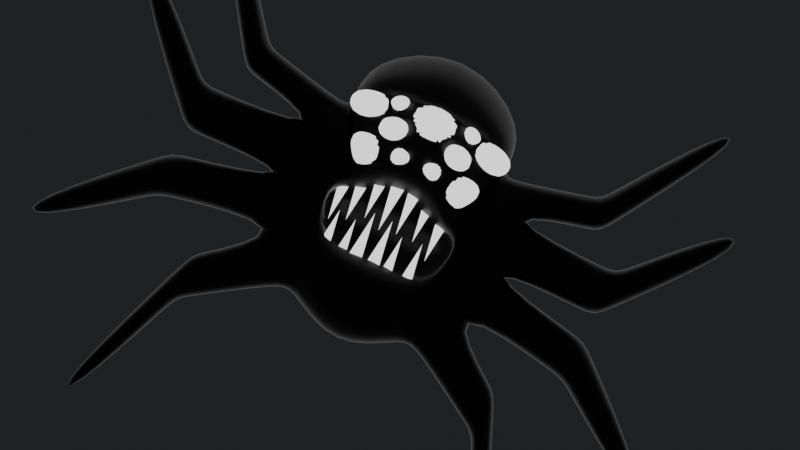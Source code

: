 # Source: spider.blend  (saved by Blender 2.91.10; exported with 4.5.12 LTS)
import bpy
from mathutils import Matrix  # noqa: F401  (used for matrix-valued properties, if any)

bpy.ops.wm.read_factory_settings(use_empty=True)
scene = bpy.context.scene
scene.name = 'Scene'

# ---- collections
col_collection = bpy.data.collections.new('Collection'); scene.collection.children.link(col_collection)

# ---- materials (node trees are filled in below, after node groups)
mat_material = bpy.data.materials.new('Material')
mat_material.alpha_threshold = 0.0
mat_material.use_transparent_shadow = False
mat_material.line_color = (0.0, 0.0, 0.0, 1.0)
mat_eye = bpy.data.materials.new('eye')
mat_eye.use_transparent_shadow = False

# ---- material node trees
mat_material.use_nodes = True; mat_material.node_tree.nodes.clear()
_N = mat_material.node_tree.nodes; _L = mat_material.node_tree.links
n0 = _N.new('ShaderNodeOutputMaterial'); n0.name = 'Material Output'; n0.location = (300, 300)
n1 = _N.new('ShaderNodeBsdfPrincipled'); n1.name = 'Principled BSDF'; n1.location = (10, 300)
n1.distribution = 'GGX'
n1.subsurface_method = 'BURLEY'
n1.inputs[0].default_value = (0.0, 0.0, 0.0, 1.0)
n1.inputs[2].default_value = 0.4
n1.inputs[3].default_value = 1.45
n1.inputs[27].default_value = (0.0, 0.0, 0.0, 1.0)
n1.inputs[28].default_value = 1.0
_L.new(n1.outputs[0], n0.inputs[0])
n0.is_active_output = True
mat_eye.use_nodes = True; mat_eye.node_tree.nodes.clear()
_N = mat_eye.node_tree.nodes; _L = mat_eye.node_tree.links
n0 = _N.new('ShaderNodeOutputMaterial'); n0.name = 'Material Output'; n0.location = (300, 300)
n1 = _N.new('ShaderNodeEmission'); n1.name = 'Emission'; n1.location = (10, 300)
_L.new(n1.outputs[0], n0.inputs[0])
n0.is_active_output = True

# ---- world
world_world = bpy.data.worlds.new('World'); scene.world = world_world
world_world.use_nodes = True; world_world.node_tree.nodes.clear()
_N = world_world.node_tree.nodes; _L = world_world.node_tree.links
n0 = _N.new('ShaderNodeOutputWorld'); n0.name = 'World Output'; n0.location = (300, 300)
n1 = _N.new('ShaderNodeBackground'); n1.name = 'Background'; n1.location = (10, 300)
n1.inputs[0].default_value = (0.01298, 0.01444, 0.016, 1.0)
_L.new(n1.outputs[0], n0.inputs[0])
n0.is_active_output = True
world_world.color = (0.05088, 0.05088, 0.05088)
world_world.use_sun_shadow = False
world_world.sun_shadow_jitter_overblur = 0.0

# ---- cameras
cam_camera = bpy.data.cameras.new('Camera')
cam_camera.clip_end = 100.0
cam_camera.lens = 78.0
cam_camera.ortho_scale = 7.314

# ---- lights
light_area = bpy.data.lights.new('Area', 'AREA')
light_area.transmission_factor = 0.0
light_area.energy = 785.4
light_area.shadow_soft_size = 1.0
light_area.shadow_maximum_resolution = 0.006
light_area.use_absolute_resolution = True
light_area.size = 1.0
light_area.size_y = 1.0

# ---- meshes
me_cube = bpy.data.meshes.new('Cube')
me_cube.from_pydata([(1.0, 0.5412, 0.7041), (0.7, 0.3241, -0.7986), (1.0, -0.5412, 0.7041), (0.7, -0.3241, -0.7986), (1.0, 0.1804, 0.9558), (1.0, -0.1804, 0.9558), (0.7, -0.2621, -1.05), (0.7, 0.2621, -1.05), (0.475, 0.4681, -0.07667), (0.85, -0.4681, 0.1111), (0.85, 0.2621, 0.2429), (0.85, -0.2621, 0.2429), (0.8318, 0.3553, -0.1385), (0.8318, -0.3553, -0.1385), (0.8318, 0.2621, -0.1829), (0.8318, -0.2621, -0.1829), (0.925, 0.5046, 0.4076), (0.925, -0.5046, 0.4076), (0.925, 0.2621, 0.5335), (0.925, -0.2621, 0.5335), (0.628, 0.3397, -0.552), (0.7659, -0.3397, -0.4686), (0.7659, 0.2621, -0.564), (0.7659, -0.2621, -0.564), (0.8431, -0.2621, -1.062), (0.8431, 0.2621, -1.062), (0.909, 0.2621, -0.5752), (0.909, -0.2621, -0.5752), (1.068, 0.2621, 0.5223), (0.9932, 0.2621, 0.2317), (1.068, -0.2621, 0.5223), (0.9932, -0.2621, 0.2317), (0.9749, 0.2621, -0.1941), (0.9749, -0.2621, -0.1941), (2.056, 0.2621, 0.6949), (2.213, 0.2621, 0.4219), (2.056, -0.2621, 0.6949), (2.213, -0.2621, 0.4219), (3.106, 0.1463, 1.706), (3.291, 0.1463, 1.609), (3.106, -0.1463, 1.706), (3.291, -0.1463, 1.609), (2.213, 0.2621, 0.4219), (2.213, -0.2621, 0.4219), (2.056, 0.2621, 0.6949), (2.056, -0.2621, 0.6949), (2.561, 0.2621, 0.1971), (2.561, -0.2621, 0.1971), (2.542, 0.2621, -0.2288), (2.542, -0.2621, -0.2288), (3.689, 0.1412, 0.9995), (3.689, -0.1412, 0.9995), (3.798, 0.1412, 0.7838), (3.798, -0.1412, 0.7838), (2.542, 0.2621, -0.2288), (2.542, -0.2621, -0.2288), (2.561, 0.2621, 0.1971), (2.561, -0.2621, 0.1971), (2.574, 0.2621, -0.4209), (2.574, -0.2621, -0.4209), (2.508, 0.2621, -0.802), (2.508, -0.2621, -0.802), (3.879, 0.1464, -1.276), (3.879, -0.1464, -1.276), (3.842, 0.1464, -1.489), (3.842, -0.1464, -1.489), (2.508, 0.2621, -0.802), (2.508, -0.2621, -0.802), (2.574, 0.2621, -0.4209), (2.574, -0.2621, -0.4209), (1.832, -0.2164, -1.509), (1.832, 0.2164, -1.509), (1.887, 0.2164, -1.108), (1.887, -0.2164, -1.108), (2.536, -0.08489, -2.667), (2.536, 0.08489, -2.667), (2.681, 0.08489, -2.548), (2.681, -0.08489, -2.548), (1.887, -0.2164, -1.108), (1.887, 0.2164, -1.108), (1.832, 0.2164, -1.509), (1.832, -0.2164, -1.509), (-1.0, 0.5412, 0.7041), (-0.7, 0.3241, -0.7986), (-1.0, -0.5412, 0.7041), (-0.7, -0.3241, -0.7986), (0.0, 0.5989, -1.0), (0.0, -1.0, 1.0), (0.0, -0.5989, -1.0), (0.0, 1.0, 1.0), (-1.0, 0.1804, 0.9558), (-1.0, -0.1804, 0.9558), (-0.7, -0.2621, -1.05), (-0.7, 0.2621, -1.05), (0.0, 0.1996, -1.358), (0.0, -0.1996, -1.358), (0.0, 0.3333, 1.358), (0.0, -0.3333, 1.358), (-0.475, 0.4681, -0.07667), (-0.85, -0.4681, 0.1111), (0.0, 0.865, 0.1584), (0.0, -0.865, 0.1584), (-0.85, 0.2621, 0.2429), (-0.85, -0.2621, 0.2429), (-0.8318, 0.3553, -0.1385), (-0.8318, -0.3553, -0.1385), (0.0, -0.6565, -0.1215), (-0.8318, 0.2621, -0.1829), (-0.8318, -0.2621, -0.1829), (-0.925, 0.5046, 0.4076), (-0.925, -0.5046, 0.4076), (0.0, -0.9325, 0.5792), (-0.925, 0.2621, 0.5335), (-0.925, -0.2621, 0.5335), (-0.628, 0.3397, -0.552), (-0.7659, -0.3397, -0.4686), (0.0, 0.6277, -0.5607), (0.0, -0.6277, -0.5607), (-0.7659, 0.2621, -0.564), (-0.7659, -0.2621, -0.564), (-0.8431, -0.2621, -1.062), (-0.8431, 0.2621, -1.062), (-0.909, 0.2621, -0.5752), (-0.909, -0.2621, -0.5752), (-1.068, 0.2621, 0.5223), (-0.9932, 0.2621, 0.2317), (-1.068, -0.2621, 0.5223), (-0.9932, -0.2621, 0.2317), (-0.9749, 0.2621, -0.1941), (-0.9749, -0.2621, -0.1941), (-2.056, 0.2621, 0.6949), (-2.213, 0.2621, 0.4219), (-2.056, -0.2621, 0.6949), (-2.213, -0.2621, 0.4219), (-3.106, 0.1463, 1.706), (-3.291, 0.1463, 1.609), (-3.106, -0.1463, 1.706), (-3.291, -0.1463, 1.609), (-2.213, 0.2621, 0.4219), (-2.213, -0.2621, 0.4219), (-2.056, 0.2621, 0.6949), (-2.056, -0.2621, 0.6949), (-2.561, 0.2621, 0.1971), (-2.561, -0.2621, 0.1971), (-2.542, 0.2621, -0.2288), (-2.542, -0.2621, -0.2288), (-3.689, 0.1412, 0.9995), (-3.689, -0.1412, 0.9995), (-3.798, 0.1412, 0.7838), (-3.798, -0.1412, 0.7838), (-2.542, 0.2621, -0.2288), (-2.542, -0.2621, -0.2288), (-2.561, 0.2621, 0.1971), (-2.561, -0.2621, 0.1971), (-2.574, 0.2621, -0.4209), (-2.574, -0.2621, -0.4209), (-2.508, 0.2621, -0.802), (-2.508, -0.2621, -0.802), (-3.879, 0.1464, -1.276), (-3.879, -0.1464, -1.276), (-3.842, 0.1464, -1.489), (-3.842, -0.1464, -1.489), (-2.508, 0.2621, -0.802), (-2.508, -0.2621, -0.802), (-2.574, 0.2621, -0.4209), (-2.574, -0.2621, -0.4209), (-1.832, -0.2164, -1.509), (-1.832, 0.2164, -1.509), (-1.887, 0.2164, -1.108), (-1.887, -0.2164, -1.108), (-2.536, -0.08489, -2.667), (-2.536, 0.08489, -2.667), (-2.681, 0.08489, -2.548), (-2.681, -0.08489, -2.548), (-1.887, -0.2164, -1.108), (-1.887, 0.2164, -1.108), (-1.832, 0.2164, -1.509), (-1.832, -0.2164, -1.509), (0.0, 0.03481, 0.04386), (0.475, -0.362, -0.157), (0.8318, -0.4749, -0.149), (0.0, -0.1737, -0.1379), (0.628, -0.4905, -0.4657), (0.0, -0.2025, -0.4232), (-0.475, -0.362, -0.157), (-0.8318, -0.4749, -0.149), (-0.628, -0.4905, -0.4657), (-0.06279, 0.9034, 0.5676), (-0.2213, 0.8301, 0.5382), (-0.5075, 0.6977, 0.4851), (-0.9728, 0.5279, 0.5966), (-0.9494, 0.5165, 0.5042), (0.0, 0.9303, 0.5657), (0.9728, 0.5279, 0.5966), (0.9494, 0.5165, 0.5042), (-0.7885, 0.4936, 0.2608), (-0.6534, 0.4826, 0.1153), (0.06312, 0.9033, 0.5675), (0.2213, 0.8301, 0.5382), (0.5075, 0.6977, 0.4851), (0.0, 0.9614, 0.7595), (0.7885, 0.4936, 0.2608), (0.6534, 0.4826, 0.1153), (-0.1655, 0.8696, 0.6118), (-0.1169, 0.8829, 0.5771), (-0.04409, 0.9422, 0.7529), (-0.1208, 0.9046, 0.7152), (-0.1655, 0.8779, 0.6636), (-0.3079, 0.8221, 0.6804), (-0.3345, 0.8062, 0.6496), (-0.3803, 0.7837, 0.6271), (-0.4305, 0.7614, 0.6214), (-0.4769, 0.7438, 0.6296), (-0.5057, 0.7359, 0.6505), (-0.5057, 0.7409, 0.6814), (-0.479, 0.7568, 0.7122), (-0.4332, 0.7792, 0.7347), (-0.3803, 0.8023, 0.7427), (-0.3345, 0.8197, 0.734), (-0.3079, 0.827, 0.7113), (-0.5539, 0.6971, 0.5672), (-0.599, 0.6652, 0.5106), (-0.6896, 0.6179, 0.4704), (-0.802, 0.5678, 0.4578), (-0.906, 0.5284, 0.4762), (-0.9424, 0.5495, 0.6348), (-0.8519, 0.5967, 0.6749), (-0.7357, 0.6477, 0.6907), (-0.633, 0.6869, 0.6713), (-0.5673, 0.7048, 0.6252), (-0.4738, 0.7216, 0.5275), (-0.4062, 0.7569, 0.5575), (-0.3223, 0.7943, 0.5669), (-0.2446, 0.8238, 0.5532), (-0.6533, 0.4487, 0.1328), (-0.695, 0.4276, 0.1904), (-0.7682, 0.4706, 0.2499), (0.04148, 0.9117, 0.5616), (0.4658, 0.6498, 0.226), (0.4764, 0.6059, 0.1608), (0.5273, 0.5515, 0.1153), (0.6054, 0.5012, 0.1023), (0.7804, 0.5269, 0.3104), (0.729, 0.5811, 0.3557), (0.6317, 0.6248, 0.3653), (0.5475, 0.6576, 0.3424), (0.4984, 0.671, 0.2937), (0.1987, 0.8279, 0.4633), (0.2404, 0.8019, 0.4137), (0.3118, 0.7656, 0.3802), (0.3944, 0.7286, 0.372), (0.4659, 0.7007, 0.3914), (0.5075, 0.6894, 0.4328), (0.1987, 0.8363, 0.5157), (0.06288, 0.858, 0.2846), (0.08773, 0.8425, 0.255), (0.1304, 0.8208, 0.235), (0.1797, 0.7987, 0.2301), (0.2223, 0.7821, 0.2417), (0.2472, 0.7753, 0.2664), (0.2472, 0.7803, 0.2977), (0.2223, 0.7958, 0.3273), (0.1797, 0.8175, 0.3473), (0.1304, 0.8396, 0.3522), (0.08773, 0.8562, 0.3406), (0.06288, 0.863, 0.3159), (-0.04107, 0.9119, 0.5617), (-0.4658, 0.6498, 0.226), (-0.4764, 0.6059, 0.1608), (-0.5273, 0.5515, 0.1153), (-0.6054, 0.5012, 0.1023), (-0.7804, 0.5269, 0.3104), (-0.729, 0.5811, 0.3557), (-0.6317, 0.6248, 0.3653), (-0.5475, 0.6576, 0.3424), (-0.4984, 0.671, 0.2937), (-0.1987, 0.8279, 0.4633), (-0.2404, 0.8019, 0.4137), (-0.3118, 0.7656, 0.3802), (-0.3944, 0.7286, 0.372), (-0.4659, 0.7007, 0.3914), (-0.5075, 0.6894, 0.4328), (-0.1987, 0.8363, 0.5157), (-0.06288, 0.858, 0.2846), (-0.08773, 0.8425, 0.255), (-0.1304, 0.8208, 0.235), (-0.1797, 0.7987, 0.2301), (-0.2223, 0.7821, 0.2417), (-0.2472, 0.7753, 0.2664), (-0.2472, 0.7803, 0.2977), (-0.2223, 0.7958, 0.3273), (-0.1797, 0.8175, 0.3473), (-0.1304, 0.8396, 0.3522), (-0.08773, 0.8562, 0.3406), (-0.06288, 0.863, 0.3159), (-0.9475, 0.4484, 0.5435), (-0.9626, 0.4601, 0.6), (0.6533, 0.4487, 0.1328), (0.695, 0.4276, 0.1904), (0.7682, 0.4706, 0.2499), (0.1173, 0.8827, 0.5771), (0.1659, 0.8695, 0.6118), (0.1659, 0.8778, 0.6636), (0.1213, 0.9044, 0.7151), (0.04452, 0.942, 0.7528), (0.3079, 0.8221, 0.6804), (0.3345, 0.8062, 0.6496), (0.3803, 0.7837, 0.6271), (0.4305, 0.7614, 0.6214), (0.4769, 0.7438, 0.6296), (0.5057, 0.7359, 0.6505), (0.5057, 0.7409, 0.6814), (0.479, 0.7568, 0.7122), (0.4332, 0.7792, 0.7347), (0.3803, 0.8023, 0.7427), (0.3345, 0.8197, 0.734), (0.3079, 0.827, 0.7113), (0.5539, 0.6971, 0.5672), (0.599, 0.6652, 0.5106), (0.6896, 0.6179, 0.4704), (0.802, 0.5678, 0.4578), (0.906, 0.5284, 0.4762), (0.9424, 0.5495, 0.6348), (0.8519, 0.5967, 0.6749), (0.7357, 0.6477, 0.6907), (0.633, 0.6869, 0.6713), (0.5673, 0.7048, 0.6252), (0.4738, 0.7216, 0.5275), (0.4062, 0.7569, 0.5575), (0.3223, 0.7943, 0.5669), (0.2446, 0.8238, 0.5532), (0.9475, 0.4484, 0.5435), (0.9626, 0.4601, 0.6), (2.866e-09, 1.053, 0.7491), (2.866e-09, 1.024, 0.5687), (-0.06279, 0.9951, 0.5571), (-0.2587, 0.9218, 0.5277), (-0.5932, 0.7894, 0.4746), (-0.9728, 0.6196, 0.5862), (-0.9494, 0.6082, 0.4937), (2.866e-09, 1.022, 0.5552), (0.9728, 0.6196, 0.5862), (0.9494, 0.6082, 0.4937), (-0.7885, 0.5853, 0.2503), (-0.6534, 0.5743, 0.1048), (0.06312, 0.995, 0.557), (0.2587, 0.9218, 0.5277), (0.5932, 0.7894, 0.4746), (0.7885, 0.5853, 0.2503), (0.6534, 0.5743, 0.1048), (-0.1655, 0.9613, 0.6014), (-0.1169, 0.9746, 0.5666), (-0.04409, 1.034, 0.7424), (-0.1208, 0.9963, 0.7047), (-0.1655, 0.9697, 0.6531), (-0.3425, 0.9138, 0.6699), (-0.3722, 0.8979, 0.6391), (-0.4231, 0.8754, 0.6166), (-0.4789, 0.8531, 0.611), (-0.5305, 0.8355, 0.6192), (-0.5626, 0.8276, 0.6401), (-0.5626, 0.8326, 0.671), (-0.5329, 0.8485, 0.7017), (-0.4819, 0.8709, 0.7242), (-0.4231, 0.894, 0.7322), (-0.3722, 0.9114, 0.7236), (-0.3425, 0.9187, 0.7008), (-0.5539, 0.7888, 0.5567), (-0.599, 0.7569, 0.5001), (-0.6896, 0.7096, 0.4599), (-0.802, 0.6595, 0.4474), (-0.906, 0.6201, 0.4657), (-0.9424, 0.6412, 0.6243), (-0.8519, 0.6884, 0.6644), (-0.7357, 0.7394, 0.6802), (-0.633, 0.7786, 0.6608), (-0.5673, 0.7965, 0.6147), (-0.5539, 0.8133, 0.517), (-0.4748, 0.8486, 0.547), (-0.3767, 0.886, 0.5564), (-0.2859, 0.9155, 0.5427), (0.04148, 1.003, 0.5511), (0.4658, 0.7415, 0.2155), (0.4764, 0.6976, 0.1503), (0.5273, 0.6432, 0.1048), (0.6054, 0.5929, 0.0918), (0.7804, 0.6186, 0.2999), (0.729, 0.6728, 0.3453), (0.6317, 0.7165, 0.3549), (0.5475, 0.7493, 0.332), (0.4984, 0.7627, 0.2832), (0.2323, 0.9196, 0.4528), (0.281, 0.8936, 0.4032), (0.3645, 0.8573, 0.3697), (0.461, 0.8203, 0.3615), (0.5446, 0.7924, 0.381), (0.5932, 0.7811, 0.4223), (0.2323, 0.928, 0.5053), (0.08401, 0.8681, 0.2741), (0.1172, 0.8526, 0.2445), (0.1742, 0.8309, 0.2245), (0.2401, 0.8088, 0.2197), (0.2971, 0.7922, 0.2312), (0.3303, 0.7854, 0.2559), (0.3303, 0.7905, 0.2873), (0.2971, 0.806, 0.3168), (0.2401, 0.8276, 0.3369), (0.1742, 0.8497, 0.3417), (0.1172, 0.8663, 0.3301), (0.08401, 0.8731, 0.3054), (-0.04107, 1.004, 0.5512), (-0.4658, 0.7415, 0.2155), (-0.4764, 0.6976, 0.1503), (-0.5273, 0.6432, 0.1048), (-0.6054, 0.5929, 0.0918), (-0.7804, 0.6186, 0.2999), (-0.729, 0.6728, 0.3453), (-0.6317, 0.7165, 0.3549), (-0.5475, 0.7493, 0.332), (-0.4984, 0.7627, 0.2832), (-0.2323, 0.9196, 0.4528), (-0.281, 0.8936, 0.4032), (-0.3645, 0.8573, 0.3697), (-0.461, 0.8203, 0.3615), (-0.5446, 0.7924, 0.381), (-0.5932, 0.7811, 0.4223), (-0.2323, 0.928, 0.5053), (-0.08401, 0.8681, 0.2741), (-0.1172, 0.8526, 0.2445), (-0.1742, 0.8309, 0.2245), (-0.2401, 0.8088, 0.2197), (-0.2971, 0.7922, 0.2312), (-0.3303, 0.7854, 0.2559), (-0.3303, 0.7905, 0.2873), (-0.2971, 0.806, 0.3168), (-0.2401, 0.8276, 0.3369), (-0.1742, 0.8497, 0.3417), (-0.1172, 0.8663, 0.3301), (-0.08401, 0.8731, 0.3054), (0.1173, 0.9744, 0.5666), (0.1659, 0.9612, 0.6013), (0.1659, 0.9695, 0.6531), (0.1213, 0.9961, 0.7047), (0.04452, 1.034, 0.7423), (0.3425, 0.9138, 0.6699), (0.3722, 0.8979, 0.6391), (0.4231, 0.8754, 0.6166), (0.4789, 0.8531, 0.611), (0.5305, 0.8355, 0.6192), (0.5626, 0.8276, 0.6401), (0.5626, 0.8326, 0.671), (0.5329, 0.8485, 0.7017), (0.4819, 0.8709, 0.7242), (0.4231, 0.894, 0.7322), (0.3722, 0.9114, 0.7236), (0.3425, 0.9187, 0.7008), (0.5539, 0.7888, 0.5567), (0.599, 0.7569, 0.5001), (0.6896, 0.7096, 0.4599), (0.802, 0.6595, 0.4474), (0.906, 0.6201, 0.4657), (0.9424, 0.6412, 0.6243), (0.8519, 0.6884, 0.6644), (0.7357, 0.7394, 0.6802), (0.633, 0.7786, 0.6608), (0.5673, 0.7965, 0.6147), (0.5539, 0.8133, 0.517), (0.4748, 0.8486, 0.547), (0.3767, 0.886, 0.5564), (0.2859, 0.9155, 0.5427)], [], [(95, 6, 3, 88), (19, 5, 2, 17), (264, 263, 407, 408), (17, 2, 87, 111), (5, 97, 87, 2), (0, 89, 96, 4), (4, 96, 97, 5), (16, 194, 331, 332, 193, 0, 4, 18), (18, 4, 5, 19), (86, 1, 7, 94), (94, 7, 6, 95), (23, 6, 24, 27), (12, 8, 10, 14), (13, 9, 101, 106), (12, 20, 182, 180), (15, 11, 9, 13), (23, 15, 13, 21), (8, 12, 180, 179), (21, 13, 106, 117), (20, 12, 14, 22), (22, 14, 32, 26), (7, 22, 26, 25), (8, 202, 297, 298, 299, 201, 16, 18, 10), (9, 17, 111, 101), (100, 265, 254, 255, 256, 257, 258, 259, 238, 239, 240, 241, 202, 8), (11, 19, 17, 9), (6, 7, 25, 24), (1, 20, 22, 7), (3, 21, 117, 88), (86, 116, 20, 1), (6, 23, 21, 3), (29, 31, 47, 46), (27, 26, 60, 61), (30, 31, 37, 36), (27, 24, 70, 73), (15, 23, 27, 33), (10, 18, 28, 29), (18, 19, 30, 28), (14, 10, 29, 32), (19, 11, 31, 30), (11, 15, 33, 31), (43, 42, 39, 41), (28, 30, 36, 34), (31, 29, 35, 37), (29, 28, 34, 35), (39, 38, 40, 41), (42, 44, 38, 39), (44, 45, 40, 38), (45, 43, 41, 40), (36, 37, 43, 45), (34, 36, 45, 44), (35, 34, 44, 42), (37, 35, 42, 43), (55, 54, 52, 53), (33, 32, 48, 49), (32, 29, 46, 48), (31, 33, 49, 47), (52, 50, 51, 53), (54, 56, 50, 52), (57, 55, 53, 51), (56, 57, 51, 50), (46, 47, 57, 56), (47, 49, 55, 57), (48, 46, 56, 54), (49, 48, 54, 55), (67, 66, 64, 65), (26, 32, 58, 60), (32, 33, 59, 58), (33, 27, 61, 59), (64, 62, 63, 65), (66, 68, 62, 64), (69, 67, 65, 63), (68, 69, 63, 62), (58, 59, 69, 68), (59, 61, 67, 69), (60, 58, 68, 66), (61, 60, 66, 67), (79, 78, 77, 76), (24, 25, 71, 70), (25, 26, 72, 71), (26, 27, 73, 72), (75, 76, 77, 74), (80, 79, 76, 75), (78, 81, 74, 77), (81, 80, 75, 74), (70, 71, 80, 81), (73, 70, 81, 78), (71, 72, 79, 80), (72, 73, 78, 79), (95, 88, 85, 92), (113, 110, 84, 91), (200, 304, 443, 333), (110, 111, 87, 84), (91, 84, 87, 97), (82, 90, 96, 89), (90, 91, 97, 96), (109, 112, 90, 82, 190, 296, 295, 191), (112, 113, 91, 90), (86, 94, 93, 83), (94, 95, 92, 93), (119, 123, 120, 92), (104, 107, 102, 98), (105, 106, 101, 99), (104, 98, 184, 185), (108, 105, 99, 103), (119, 115, 105, 108), (116, 114, 186, 183), (115, 117, 106, 105), (114, 118, 107, 104), (118, 122, 128, 107), (93, 121, 122, 118), (98, 102, 112, 109, 195, 236, 235, 234, 196), (99, 101, 111, 110), (100, 98, 196, 270, 269, 268, 267, 288, 287, 286, 285, 284, 283, 294), (103, 99, 110, 113), (92, 120, 121, 93), (83, 93, 118, 114), (85, 88, 117, 115), (86, 83, 114, 116), (92, 85, 115, 119), (125, 142, 143, 127), (123, 157, 156, 122), (126, 132, 133, 127), (123, 169, 166, 120), (108, 129, 123, 119), (102, 125, 124, 112), (112, 124, 126, 113), (107, 128, 125, 102), (113, 126, 127, 103), (103, 127, 129, 108), (139, 137, 135, 138), (124, 130, 132, 126), (127, 133, 131, 125), (125, 131, 130, 124), (135, 137, 136, 134), (138, 135, 134, 140), (140, 134, 136, 141), (141, 136, 137, 139), (132, 141, 139, 133), (130, 140, 141, 132), (131, 138, 140, 130), (133, 139, 138, 131), (151, 149, 148, 150), (129, 145, 144, 128), (128, 144, 142, 125), (127, 143, 145, 129), (148, 149, 147, 146), (150, 148, 146, 152), (153, 147, 149, 151), (152, 146, 147, 153), (142, 152, 153, 143), (143, 153, 151, 145), (144, 150, 152, 142), (145, 151, 150, 144), (163, 161, 160, 162), (122, 156, 154, 128), (128, 154, 155, 129), (129, 155, 157, 123), (160, 161, 159, 158), (162, 160, 158, 164), (165, 159, 161, 163), (164, 158, 159, 165), (154, 164, 165, 155), (155, 165, 163, 157), (156, 162, 164, 154), (157, 163, 162, 156), (175, 172, 173, 174), (120, 166, 167, 121), (121, 167, 168, 122), (122, 168, 169, 123), (171, 170, 173, 172), (176, 171, 172, 175), (174, 173, 170, 177), (177, 170, 171, 176), (166, 177, 176, 167), (169, 174, 177, 166), (167, 176, 175, 168), (168, 175, 174, 169), (181, 178, 179, 180), (183, 181, 180, 182), (181, 185, 184, 178), (183, 186, 185, 181), (98, 100, 178, 184), (100, 8, 179, 178), (20, 116, 183, 182), (114, 104, 185, 186), (200, 205, 206, 207, 219, 218, 217, 216, 215, 214, 213, 229, 228, 227, 226, 225, 190, 82, 89), (219, 208, 355, 366), (191, 224, 223, 222, 221, 220, 229, 213, 212, 211, 210, 209, 208, 219, 207, 203, 204, 187, 188, 233, 232, 231, 230, 189, 109), (263, 262, 406, 407), (304, 303, 442, 443), (196, 234, 235, 236, 195), (218, 219, 366, 365), (201, 242, 243, 244, 245, 246, 238, 259, 260, 261, 262, 263, 264, 265, 100, 192, 237, 197, 198, 253, 247, 248, 249, 250, 251, 252, 199, 16), (262, 261, 405, 406), (303, 302, 441, 442), (217, 218, 365, 364), (261, 260, 404, 405), (293, 292, 291, 290, 289, 288, 267, 275, 274, 273, 272, 271, 195, 109, 189, 281, 280, 279, 278, 277, 276, 282, 188, 187, 266, 192, 100, 294), (302, 301, 440, 441), (216, 217, 364, 363), (260, 259, 403, 404), (191, 295, 296, 190), (201, 299, 298, 297, 202), (197, 300, 301, 302, 316, 305, 306, 307, 308, 309, 310, 326, 317, 318, 319, 320, 321, 194, 16, 199, 327, 328, 329, 330, 198), (301, 300, 439, 440), (215, 216, 363, 362), (193, 322, 323, 324, 325, 326, 310, 311, 312, 313, 314, 315, 316, 302, 303, 304, 200, 89, 0), (259, 258, 402, 403), (193, 332, 331, 194), (334, 333, 443, 442, 441, 440, 439, 345), (334, 335, 351, 350, 354, 353, 352, 333), (338, 372, 373, 374, 375, 376, 367, 368, 369, 370, 371, 339), (337, 377, 378, 379, 380, 336), (355, 356, 357, 358, 359, 360, 361, 362, 363, 364, 365, 366), (349, 385, 384, 383, 382, 390, 389, 388, 387, 386, 348), (347, 396, 395, 394, 393, 392, 391, 397, 346), (345, 381, 340, 334), (408, 407, 406, 405, 404, 403, 402, 401, 400, 399, 398, 409), (438, 427, 428, 429, 430, 431, 432, 433, 434, 435, 436, 437), (340, 410, 335, 334), (336, 426, 420, 421, 422, 423, 424, 425, 337), (343, 415, 416, 417, 418, 419, 411, 412, 413, 414, 344), (346, 469, 468, 467, 466, 347), (342, 460, 459, 458, 457, 456, 465, 464, 463, 462, 461, 341), (454, 453, 452, 451, 450, 449, 448, 447, 446, 445, 444, 455), (220, 221, 368, 367), (306, 305, 444, 445), (265, 264, 408, 409), (221, 222, 369, 368), (307, 306, 445, 446), (254, 265, 409, 398), (222, 223, 370, 369), (308, 307, 446, 447), (223, 224, 371, 370), (309, 308, 447, 448), (224, 191, 339, 371), (310, 309, 448, 449), (266, 187, 335, 410), (190, 225, 372, 338), (311, 310, 449, 450), (192, 266, 410, 340), (225, 226, 373, 372), (312, 311, 450, 451), (267, 268, 412, 411), (226, 227, 374, 373), (313, 312, 451, 452), (268, 269, 413, 412), (227, 228, 375, 374), (314, 313, 452, 453), (269, 270, 414, 413), (228, 229, 376, 375), (315, 314, 453, 454), (270, 196, 344, 414), (229, 220, 367, 376), (316, 315, 454, 455), (195, 271, 415, 343), (189, 230, 377, 337), (305, 316, 455, 444), (271, 272, 416, 415), (230, 231, 378, 377), (318, 317, 456, 457), (272, 273, 417, 416), (231, 232, 379, 378), (319, 318, 457, 458), (273, 274, 418, 417), (232, 233, 380, 379), (320, 319, 458, 459), (274, 275, 419, 418), (233, 188, 336, 380), (321, 320, 459, 460), (275, 267, 411, 419), (194, 321, 460, 342), (276, 277, 421, 420), (322, 193, 341, 461), (277, 278, 422, 421), (323, 322, 461, 462), (278, 279, 423, 422), (324, 323, 462, 463), (279, 280, 424, 423), (325, 324, 463, 464), (280, 281, 425, 424), (326, 325, 464, 465), (191, 190, 338, 339), (281, 189, 337, 425), (237, 192, 340, 381), (317, 326, 465, 456), (188, 282, 426, 336), (197, 237, 381, 345), (327, 199, 347, 466), (282, 276, 420, 426), (239, 238, 382, 383), (328, 327, 466, 467), (193, 194, 342, 341), (283, 284, 428, 427), (240, 239, 383, 384), (329, 328, 467, 468), (284, 285, 429, 428), (241, 240, 384, 385), (330, 329, 468, 469), (196, 195, 343, 344), (285, 286, 430, 429), (202, 241, 385, 349), (198, 330, 469, 346), (286, 287, 431, 430), (242, 201, 348, 386), (287, 288, 432, 431), (243, 242, 386, 387), (288, 289, 433, 432), (244, 243, 387, 388), (289, 290, 434, 433), (245, 244, 388, 389), (290, 291, 435, 434), (246, 245, 389, 390), (201, 202, 349, 348), (291, 292, 436, 435), (238, 246, 390, 382), (204, 203, 350, 351), (292, 293, 437, 436), (248, 247, 391, 392), (187, 204, 351, 335), (293, 294, 438, 437), (249, 248, 392, 393), (205, 200, 333, 352), (294, 283, 427, 438), (250, 249, 393, 394), (206, 205, 352, 353), (251, 250, 394, 395), (207, 206, 353, 354), (252, 251, 395, 396), (203, 207, 354, 350), (199, 252, 396, 347), (208, 209, 356, 355), (253, 198, 346, 397), (209, 210, 357, 356), (247, 253, 397, 391), (210, 211, 358, 357), (255, 254, 398, 399), (211, 212, 359, 358), (256, 255, 399, 400), (212, 213, 360, 359), (257, 256, 400, 401), (213, 214, 361, 360), (258, 257, 401, 402), (214, 215, 362, 361), (300, 197, 345, 439)])
me_cube.polygons.foreach_set('use_smooth', [True] * 346)
me_cube.polygons.foreach_set('material_index', [0, 0, 1, 0, 0, 0, 0, 0, 0, 0, 0, 0, 0, 0, 0, 0, 0, 0, 0, 0, 0, 0, 0, 0, 0, 0, 0, 0, 0, 0, 0, 0, 0, 0, 0, 0, 0, 0, 0, 0, 0, 0, 0, 0, 0, 0, 0, 0, 0, 0, 0, 0, 0, 0, 0, 0, 0, 0, 0, 0, 0, 0, 0, 0, 0, 0, 0, 0, 0, 0, 0, 0, 0, 0, 0, 0, 0, 0, 0, 0, 0, 0, 0, 0, 0, 0, 0, 0, 0, 0, 0, 1, 0, 0, 0, 0, 0, 0, 0, 0, 0, 0, 0, 0, 0, 0, 0, 0, 0, 0, 0, 0, 0, 0, 0, 0, 0, 0, 0, 0, 0, 0, 0, 0, 0, 0, 0, 0, 0, 0, 0, 0, 0, 0, 0, 0, 0, 0, 0, 0, 0, 0, 0, 0, 0, 0, 0, 0, 0, 0, 0, 0, 0, 0, 0, 0, 0, 0, 0, 0, 0, 0, 0, 0, 0, 0, 0, 0, 0, 0, 0, 0, 0, 0, 0, 0, 0, 0, 0, 0, 0, 0, 0, 0, 0, 0, 0, 1, 0, 1, 1, 0, 1, 0, 1, 1, 1, 1, 0, 1, 1, 1, 0, 0, 0, 1, 1, 0, 1, 0, 1, 1, 1, 1, 1, 1, 1, 1, 1, 1, 1, 1, 1, 1, 1, 1, 1, 1, 1, 1, 1, 1, 1, 1, 1, 1, 1, 1, 1, 1, 1, 1, 1, 1, 1, 1, 1, 1, 1, 1, 1, 1, 1, 1, 1, 1, 1, 1, 1, 1, 1, 1, 1, 1, 1, 1, 1, 1, 1, 1, 1, 1, 1, 1, 1, 1, 1, 1, 1, 1, 1, 1, 1, 1, 1, 1, 1, 1, 1, 1, 1, 1, 1, 1, 1, 1, 1, 1, 1, 1, 1, 1, 1, 1, 1, 1, 1, 1, 1, 1, 1, 1, 1, 1, 1, 1, 1, 1, 1, 1, 1, 1, 1, 1, 1, 1, 1, 1, 1, 1, 1, 1, 1, 1, 1, 1, 1, 1, 1, 1, 1, 1, 1, 1, 1, 1])
_uv = me_cube.uv_layers.new(name='UVMap')
_uv.uv.foreach_set('vector', [0.25, 0.6667, 0.375, 0.6667, 0.375, 0.75, 0.25, 0.75, 0.5625, 0.6667, 0.625, 0.6667, 0.625, 0.75, 0.5625, 0.75, 0.5309, 0.3897, 0.5343, 0.3965, 0.5343, 0.3965, 0.5309, 0.3897, 0.5625, 0.75, 0.625, 0.75, 0.625, 0.875, 0.5625, 0.875, 0.625, 0.6667, 0.75, 0.6667, 0.75, 0.75, 0.625, 0.75, 0.625, 0.5, 0.75, 0.5, 0.75, 0.5833, 0.625, 0.5833, 0.625, 0.5833, 0.75, 0.5833, 0.75, 0.6667, 0.625, 0.6667, 0.5625, 0.5, 0.5829, 0.5, 0.5829, 0.5216, 0.5951, 0.5191, 0.6024, 0.5, 0.625, 0.5, 0.625, 0.5833, 0.5625, 0.5833, 0.5625, 0.5833, 0.625, 0.5833, 0.625, 0.6667, 0.5625, 0.6667, 0.25, 0.5, 0.375, 0.5, 0.375, 0.5833, 0.25, 0.5833, 0.25, 0.5833, 0.375, 0.5833, 0.375, 0.6667, 0.25, 0.6667, 0.4299, 0.6667, 0.375, 0.6667, 0.375, 0.6667, 0.4299, 0.6667, 0.4848, 0.5, 0.5, 0.5, 0.5, 0.5833, 0.4848, 0.5833, 0.4848, 0.75, 0.5, 0.75, 0.5, 0.875, 0.4848, 0.875, 0.4848, 0.5, 0.4299, 0.5, 0.4299, 0.5, 0.4848, 0.5, 0.4848, 0.6667, 0.5, 0.6667, 0.5, 0.75, 0.4848, 0.75, 0.4299, 0.6667, 0.4848, 0.6667, 0.4848, 0.75, 0.4299, 0.75, 0.5, 0.5, 0.4848, 0.5, 0.4848, 0.5, 0.5, 0.5, 0.4299, 0.75, 0.4848, 0.75, 0.4848, 0.875, 0.4299, 0.875, 0.4299, 0.5, 0.4848, 0.5, 0.4848, 0.5833, 0.4299, 0.5833, 0.4299, 0.5833, 0.4848, 0.5833, 0.4848, 0.5833, 0.4299, 0.5833, 0.375, 0.5833, 0.4299, 0.5833, 0.4299, 0.5833, 0.375, 0.5833, 0.5, 0.5, 0.5248, 0.5, 0.5202, 0.5115, 0.523, 0.5198, 0.5383, 0.5072, 0.5435, 0.5, 0.5625, 0.5, 0.5625, 0.5833, 0.5, 0.5833, 0.5, 0.75, 0.5625, 0.75, 0.5625, 0.875, 0.5, 0.875, 0.5, 0.375, 0.5262, 0.3857, 0.5217, 0.3859, 0.5187, 0.3907, 0.5182, 0.399, 0.5201, 0.4082, 0.5237, 0.4153, 0.5279, 0.4185, 0.5313, 0.4575, 0.5243, 0.467, 0.5212, 0.4811, 0.5221, 0.4947, 0.5248, 0.5, 0.5, 0.5, 0.5, 0.6667, 0.5625, 0.6667, 0.5625, 0.75, 0.5, 0.75, 0.375, 0.6667, 0.375, 0.5833, 0.375, 0.5833, 0.375, 0.6667, 0.375, 0.5, 0.4299, 0.5, 0.4299, 0.5833, 0.375, 0.5833, 0.375, 0.75, 0.4299, 0.75, 0.4299, 0.875, 0.375, 0.875, 0.375, 0.375, 0.4299, 0.375, 0.4299, 0.5, 0.375, 0.5, 0.375, 0.6667, 0.4299, 0.6667, 0.4299, 0.75, 0.375, 0.75, 0.5, 0.5833, 0.5, 0.6667, 0.5, 0.6667, 0.5, 0.5833, 0.4299, 0.6667, 0.4299, 0.5833, 0.4299, 0.5833, 0.4299, 0.6667, 0.5625, 0.6667, 0.5, 0.6667, 0.5, 0.6667, 0.5625, 0.6667, 0.4299, 0.6667, 0.375, 0.6667, 0.375, 0.6667, 0.4299, 0.6667, 0.4848, 0.6667, 0.4299, 0.6667, 0.4299, 0.6667, 0.4848, 0.6667, 0.5, 0.5833, 0.5625, 0.5833, 0.5625, 0.5833, 0.5, 0.5833, 0.5625, 0.5833, 0.5625, 0.6667, 0.5625, 0.6667, 0.5625, 0.5833, 0.4848, 0.5833, 0.5, 0.5833, 0.5, 0.5833, 0.4848, 0.5833, 0.5625, 0.6667, 0.5, 0.6667, 0.5, 0.6667, 0.5625, 0.6667, 0.5, 0.6667, 0.4848, 0.6667, 0.4848, 0.6667, 0.5, 0.6667, 0.5, 0.6667, 0.5, 0.5833, 0.5, 0.5833, 0.5, 0.6667, 0.5625, 0.5833, 0.5625, 0.6667, 0.5625, 0.6667, 0.5625, 0.5833, 0.5, 0.6667, 0.5, 0.5833, 0.5, 0.5833, 0.5, 0.6667, 0.5, 0.5833, 0.5625, 0.5833, 0.5625, 0.5833, 0.5, 0.5833, 0.5, 0.5833, 0.5625, 0.5833, 0.5625, 0.6667, 0.5, 0.6667, 0.5, 0.5833, 0.5625, 0.5833, 0.5625, 0.5833, 0.5, 0.5833, 0.5625, 0.5833, 0.5625, 0.6667, 0.5625, 0.6667, 0.5625, 0.5833, 0.5625, 0.6667, 0.5, 0.6667, 0.5, 0.6667, 0.5625, 0.6667, 0.5625, 0.6667, 0.5, 0.6667, 0.5, 0.6667, 0.5625, 0.6667, 0.5625, 0.5833, 0.5625, 0.6667, 0.5625, 0.6667, 0.5625, 0.5833, 0.5, 0.5833, 0.5625, 0.5833, 0.5625, 0.5833, 0.5, 0.5833, 0.5, 0.6667, 0.5, 0.5833, 0.5, 0.5833, 0.5, 0.6667, 0.4848, 0.6667, 0.4848, 0.5833, 0.4848, 0.5833, 0.4848, 0.6667, 0.4848, 0.6667, 0.4848, 0.5833, 0.4848, 0.5833, 0.4848, 0.6667, 0.4848, 0.5833, 0.5, 0.5833, 0.5, 0.5833, 0.4848, 0.5833, 0.5, 0.6667, 0.4848, 0.6667, 0.4848, 0.6667, 0.5, 0.6667, 0.4848, 0.5833, 0.5, 0.5833, 0.5, 0.6667, 0.4848, 0.6667, 0.4848, 0.5833, 0.5, 0.5833, 0.5, 0.5833, 0.4848, 0.5833, 0.5, 0.6667, 0.4848, 0.6667, 0.4848, 0.6667, 0.5, 0.6667, 0.5, 0.5833, 0.5, 0.6667, 0.5, 0.6667, 0.5, 0.5833, 0.5, 0.5833, 0.5, 0.6667, 0.5, 0.6667, 0.5, 0.5833, 0.5, 0.6667, 0.4848, 0.6667, 0.4848, 0.6667, 0.5, 0.6667, 0.4848, 0.5833, 0.5, 0.5833, 0.5, 0.5833, 0.4848, 0.5833, 0.4848, 0.6667, 0.4848, 0.5833, 0.4848, 0.5833, 0.4848, 0.6667, 0.4253, 0.6667, 0.4299, 0.5833, 0.4299, 0.5833, 0.4299, 0.6667, 0.4299, 0.5833, 0.4848, 0.5833, 0.4848, 0.5833, 0.4299, 0.5833, 0.4848, 0.5833, 0.4848, 0.6667, 0.4848, 0.6667, 0.4848, 0.5833, 0.4848, 0.6667, 0.4299, 0.6667, 0.4299, 0.6667, 0.4848, 0.6667, 0.4299, 0.5833, 0.4848, 0.5833, 0.4848, 0.6667, 0.4299, 0.6667, 0.4299, 0.5833, 0.4848, 0.5833, 0.4848, 0.5833, 0.4299, 0.5833, 0.4873, 0.6667, 0.4253, 0.6667, 0.4299, 0.6667, 0.4848, 0.6667, 0.4848, 0.5833, 0.4873, 0.6667, 0.4848, 0.6667, 0.4848, 0.5833, 0.4848, 0.5833, 0.4848, 0.6667, 0.4873, 0.6667, 0.4848, 0.5833, 0.4848, 0.6667, 0.4299, 0.6667, 0.4253, 0.6667, 0.4873, 0.6667, 0.4299, 0.5833, 0.4848, 0.5833, 0.4848, 0.5833, 0.4299, 0.5833, 0.4299, 0.6667, 0.4299, 0.5833, 0.4299, 0.5833, 0.4253, 0.6667, 0.4299, 0.5833, 0.4299, 0.6667, 0.4299, 0.6667, 0.4299, 0.5833, 0.375, 0.6667, 0.375, 0.5833, 0.375, 0.5833, 0.375, 0.6667, 0.375, 0.5833, 0.4299, 0.5833, 0.4299, 0.5833, 0.375, 0.5833, 0.4299, 0.5833, 0.4299, 0.6667, 0.4299, 0.6667, 0.4299, 0.5833, 0.375, 0.5833, 0.4299, 0.5833, 0.4299, 0.6667, 0.375, 0.6667, 0.375, 0.5833, 0.4299, 0.5833, 0.4299, 0.5833, 0.375, 0.5833, 0.4299, 0.6667, 0.375, 0.6667, 0.375, 0.6667, 0.4299, 0.6667, 0.375, 0.6667, 0.375, 0.5833, 0.375, 0.5833, 0.375, 0.6667, 0.375, 0.6667, 0.375, 0.5833, 0.375, 0.5833, 0.375, 0.6667, 0.4299, 0.6667, 0.375, 0.6667, 0.375, 0.6667, 0.4299, 0.6667, 0.375, 0.5833, 0.4299, 0.5833, 0.4299, 0.5833, 0.375, 0.5833, 0.4299, 0.5833, 0.4299, 0.6667, 0.4299, 0.6667, 0.4299, 0.5833, 0.25, 0.6667, 0.25, 0.75, 0.375, 0.75, 0.375, 0.6667, 0.5625, 0.6667, 0.5625, 0.75, 0.625, 0.75, 0.625, 0.6667, 0.5893, 0.375, 0.59, 0.3807, 0.59, 0.3807, 0.5893, 0.375, 0.5625, 0.75, 0.5625, 0.875, 0.625, 0.875, 0.625, 0.75, 0.625, 0.6667, 0.625, 0.75, 0.75, 0.75, 0.75, 0.6667, 0.625, 0.5, 0.625, 0.5833, 0.75, 0.5833, 0.75, 0.5, 0.625, 0.5833, 0.625, 0.6667, 0.75, 0.6667, 0.75, 0.5833, 0.5625, 0.5, 0.5625, 0.5833, 0.625, 0.5833, 0.625, 0.5, 0.6024, 0.5, 0.5951, 0.5191, 0.5829, 0.5216, 0.5829, 0.5, 0.5625, 0.5833, 0.5625, 0.6667, 0.625, 0.6667, 0.625, 0.5833, 0.25, 0.5, 0.25, 0.5833, 0.375, 0.5833, 0.375, 0.5, 0.25, 0.5833, 0.25, 0.6667, 0.375, 0.6667, 0.375, 0.5833, 0.4299, 0.6667, 0.4299, 0.6667, 0.375, 0.6667, 0.375, 0.6667, 0.4848, 0.5, 0.4848, 0.5833, 0.5, 0.5833, 0.5, 0.5, 0.4848, 0.75, 0.4848, 0.875, 0.5, 0.875, 0.5, 0.75, 0.4848, 0.5, 0.5, 0.5, 0.5, 0.5, 0.4848, 0.5, 0.4848, 0.6667, 0.4848, 0.75, 0.5, 0.75, 0.5, 0.6667, 0.4299, 0.6667, 0.4299, 0.75, 0.4848, 0.75, 0.4848, 0.6667, 0.4299, 0.375, 0.4299, 0.5, 0.4299, 0.5, 0.4299, 0.375, 0.4299, 0.75, 0.4299, 0.875, 0.4848, 0.875, 0.4848, 0.75, 0.4299, 0.5, 0.4299, 0.5833, 0.4848, 0.5833, 0.4848, 0.5, 0.4299, 0.5833, 0.4299, 0.5833, 0.4848, 0.5833, 0.4848, 0.5833, 0.375, 0.5833, 0.375, 0.5833, 0.4299, 0.5833, 0.4299, 0.5833, 0.5, 0.5, 0.5, 0.5833, 0.5625, 0.5833, 0.5625, 0.5, 0.5435, 0.5, 0.5383, 0.5072, 0.523, 0.5198, 0.5202, 0.5115, 0.5248, 0.5, 0.5, 0.75, 0.5, 0.875, 0.5625, 0.875, 0.5625, 0.75, 0.5, 0.375, 0.5, 0.5, 0.5248, 0.5, 0.5221, 0.4947, 0.5212, 0.4811, 0.5243, 0.467, 0.5313, 0.4575, 0.5279, 0.4185, 0.5237, 0.4153, 0.5201, 0.4082, 0.5182, 0.399, 0.5187, 0.3907, 0.5217, 0.3859, 0.5262, 0.3857, 0.5, 0.6667, 0.5, 0.75, 0.5625, 0.75, 0.5625, 0.6667, 0.375, 0.6667, 0.375, 0.6667, 0.375, 0.5833, 0.375, 0.5833, 0.375, 0.5, 0.375, 0.5833, 0.4299, 0.5833, 0.4299, 0.5, 0.375, 0.75, 0.375, 0.875, 0.4299, 0.875, 0.4299, 0.75, 0.375, 0.375, 0.375, 0.5, 0.4299, 0.5, 0.4299, 0.375, 0.375, 0.6667, 0.375, 0.75, 0.4299, 0.75, 0.4299, 0.6667, 0.5, 0.5833, 0.5, 0.5833, 0.5, 0.6667, 0.5, 0.6667, 0.4299, 0.6667, 0.4299, 0.6667, 0.4299, 0.5833, 0.4299, 0.5833, 0.5625, 0.6667, 0.5625, 0.6667, 0.5, 0.6667, 0.5, 0.6667, 0.4299, 0.6667, 0.4299, 0.6667, 0.375, 0.6667, 0.375, 0.6667, 0.4848, 0.6667, 0.4848, 0.6667, 0.4299, 0.6667, 0.4299, 0.6667, 0.5, 0.5833, 0.5, 0.5833, 0.5625, 0.5833, 0.5625, 0.5833, 0.5625, 0.5833, 0.5625, 0.5833, 0.5625, 0.6667, 0.5625, 0.6667, 0.4848, 0.5833, 0.4848, 0.5833, 0.5, 0.5833, 0.5, 0.5833, 0.5625, 0.6667, 0.5625, 0.6667, 0.5, 0.6667, 0.5, 0.6667, 0.5, 0.6667, 0.5, 0.6667, 0.4848, 0.6667, 0.4848, 0.6667, 0.5, 0.6667, 0.5, 0.6667, 0.5, 0.5833, 0.5, 0.5833, 0.5625, 0.5833, 0.5625, 0.5833, 0.5625, 0.6667, 0.5625, 0.6667, 0.5, 0.6667, 0.5, 0.6667, 0.5, 0.5833, 0.5, 0.5833, 0.5, 0.5833, 0.5, 0.5833, 0.5625, 0.5833, 0.5625, 0.5833, 0.5, 0.5833, 0.5, 0.6667, 0.5625, 0.6667, 0.5625, 0.5833, 0.5, 0.5833, 0.5, 0.5833, 0.5625, 0.5833, 0.5625, 0.5833, 0.5625, 0.5833, 0.5625, 0.5833, 0.5625, 0.6667, 0.5625, 0.6667, 0.5625, 0.6667, 0.5625, 0.6667, 0.5, 0.6667, 0.5, 0.6667, 0.5625, 0.6667, 0.5625, 0.6667, 0.5, 0.6667, 0.5, 0.6667, 0.5625, 0.5833, 0.5625, 0.5833, 0.5625, 0.6667, 0.5625, 0.6667, 0.5, 0.5833, 0.5, 0.5833, 0.5625, 0.5833, 0.5625, 0.5833, 0.5, 0.6667, 0.5, 0.6667, 0.5, 0.5833, 0.5, 0.5833, 0.4848, 0.6667, 0.4848, 0.6667, 0.4848, 0.5833, 0.4848, 0.5833, 0.4848, 0.6667, 0.4848, 0.6667, 0.4848, 0.5833, 0.4848, 0.5833, 0.4848, 0.5833, 0.4848, 0.5833, 0.5, 0.5833, 0.5, 0.5833, 0.5, 0.6667, 0.5, 0.6667, 0.4848, 0.6667, 0.4848, 0.6667, 0.4848, 0.5833, 0.4848, 0.6667, 0.5, 0.6667, 0.5, 0.5833, 0.4848, 0.5833, 0.4848, 0.5833, 0.5, 0.5833, 0.5, 0.5833, 0.5, 0.6667, 0.5, 0.6667, 0.4848, 0.6667, 0.4848, 0.6667, 0.5, 0.5833, 0.5, 0.5833, 0.5, 0.6667, 0.5, 0.6667, 0.5, 0.5833, 0.5, 0.5833, 0.5, 0.6667, 0.5, 0.6667, 0.5, 0.6667, 0.5, 0.6667, 0.4848, 0.6667, 0.4848, 0.6667, 0.4848, 0.5833, 0.4848, 0.5833, 0.5, 0.5833, 0.5, 0.5833, 0.4848, 0.6667, 0.4848, 0.6667, 0.4848, 0.5833, 0.4848, 0.5833, 0.4253, 0.6667, 0.4299, 0.6667, 0.4299, 0.5833, 0.4299, 0.5833, 0.4299, 0.5833, 0.4299, 0.5833, 0.4848, 0.5833, 0.4848, 0.5833, 0.4848, 0.5833, 0.4848, 0.5833, 0.4848, 0.6667, 0.4848, 0.6667, 0.4848, 0.6667, 0.4848, 0.6667, 0.4299, 0.6667, 0.4299, 0.6667, 0.4299, 0.5833, 0.4299, 0.6667, 0.4848, 0.6667, 0.4848, 0.5833, 0.4299, 0.5833, 0.4299, 0.5833, 0.4848, 0.5833, 0.4848, 0.5833, 0.4873, 0.6667, 0.4848, 0.6667, 0.4299, 0.6667, 0.4253, 0.6667, 0.4848, 0.5833, 0.4848, 0.5833, 0.4848, 0.6667, 0.4873, 0.6667, 0.4848, 0.5833, 0.4848, 0.5833, 0.4873, 0.6667, 0.4848, 0.6667, 0.4848, 0.6667, 0.4873, 0.6667, 0.4253, 0.6667, 0.4299, 0.6667, 0.4299, 0.5833, 0.4299, 0.5833, 0.4848, 0.5833, 0.4848, 0.5833, 0.4299, 0.6667, 0.4253, 0.6667, 0.4299, 0.5833, 0.4299, 0.5833, 0.4299, 0.5833, 0.4299, 0.5833, 0.4299, 0.6667, 0.4299, 0.6667, 0.375, 0.6667, 0.375, 0.6667, 0.375, 0.5833, 0.375, 0.5833, 0.375, 0.5833, 0.375, 0.5833, 0.4299, 0.5833, 0.4299, 0.5833, 0.4299, 0.5833, 0.4299, 0.5833, 0.4299, 0.6667, 0.4299, 0.6667, 0.375, 0.5833, 0.375, 0.6667, 0.4299, 0.6667, 0.4299, 0.5833, 0.375, 0.5833, 0.375, 0.5833, 0.4299, 0.5833, 0.4299, 0.5833, 0.4299, 0.6667, 0.4299, 0.6667, 0.375, 0.6667, 0.375, 0.6667, 0.375, 0.6667, 0.375, 0.6667, 0.375, 0.5833, 0.375, 0.5833, 0.375, 0.6667, 0.375, 0.6667, 0.375, 0.5833, 0.375, 0.5833, 0.4299, 0.6667, 0.4299, 0.6667, 0.375, 0.6667, 0.375, 0.6667, 0.375, 0.5833, 0.375, 0.5833, 0.4299, 0.5833, 0.4299, 0.5833, 0.4299, 0.5833, 0.4299, 0.5833, 0.4299, 0.6667, 0.4299, 0.6667, 0.4848, 0.375, 0.5, 0.375, 0.5, 0.5, 0.4848, 0.5, 0.4299, 0.375, 0.4848, 0.375, 0.4848, 0.5, 0.4299, 0.5, 0.4848, 0.375, 0.4848, 0.5, 0.5, 0.5, 0.5, 0.375, 0.4299, 0.375, 0.4299, 0.5, 0.4848, 0.5, 0.4848, 0.375, 0.5, 0.5, 0.5, 0.375, 0.5, 0.375, 0.5, 0.5, 0.5, 0.375, 0.5, 0.5, 0.5, 0.5, 0.5, 0.375, 0.4299, 0.5, 0.4299, 0.375, 0.4299, 0.375, 0.4299, 0.5, 0.4299, 0.5, 0.4848, 0.5, 0.4848, 0.5, 0.4299, 0.5, 0.5893, 0.375, 0.59, 0.3807, 0.5871, 0.3906, 0.5808, 0.3966, 0.5935, 0.4147, 0.5982, 0.4179, 0.6015, 0.4237, 0.6024, 0.4304, 0.6006, 0.4364, 0.5965, 0.4401, 0.5913, 0.4405, 0.5894, 0.4488, 0.6003, 0.4562, 0.6086, 0.4685, 0.6115, 0.483, 0.6084, 0.4951, 0.6024, 0.5, 0.625, 0.5, 0.625, 0.375, 0.5935, 0.4147, 0.5885, 0.4149, 0.5885, 0.4149, 0.5935, 0.4147, 0.5829, 0.5, 0.5753, 0.4955, 0.5677, 0.4827, 0.566, 0.4678, 0.5702, 0.4551, 0.5786, 0.4481, 0.5894, 0.4488, 0.5913, 0.4405, 0.5865, 0.4371, 0.5834, 0.4313, 0.5825, 0.4247, 0.5845, 0.4186, 0.5885, 0.4149, 0.5935, 0.4147, 0.5808, 0.3966, 0.5727, 0.3968, 0.5656, 0.3906, 0.5625, 0.3835, 0.5625, 0.4049, 0.5657, 0.4078, 0.5704, 0.4179, 0.5717, 0.4291, 0.5688, 0.4384, 0.5625, 0.4436, 0.5625, 0.5, 0.5343, 0.3965, 0.5357, 0.4046, 0.5357, 0.4046, 0.5343, 0.3965, 0.59, 0.3807, 0.5871, 0.3907, 0.5871, 0.3907, 0.59, 0.3807, 0.5248, 0.5, 0.5202, 0.5115, 0.523, 0.5198, 0.5383, 0.5072, 0.5435, 0.5, 0.5982, 0.4179, 0.5935, 0.4147, 0.5935, 0.4147, 0.5982, 0.4179, 0.5435, 0.5, 0.5488, 0.4926, 0.5528, 0.4803, 0.5516, 0.4673, 0.547, 0.4581, 0.5402, 0.4551, 0.5313, 0.4575, 0.5279, 0.4185, 0.5319, 0.4171, 0.5347, 0.412, 0.5357, 0.4046, 0.5343, 0.3965, 0.5309, 0.3897, 0.5262, 0.3857, 0.5, 0.375, 0.5605, 0.375, 0.5611, 0.3808, 0.5625, 0.3835, 0.5625, 0.4049, 0.559, 0.4027, 0.552, 0.4043, 0.5467, 0.4117, 0.5447, 0.4233, 0.5462, 0.4354, 0.5505, 0.4439, 0.5563, 0.4468, 0.5625, 0.4436, 0.5625, 0.5, 0.5357, 0.4046, 0.5347, 0.412, 0.5347, 0.412, 0.5357, 0.4046, 0.5871, 0.3907, 0.5808, 0.3966, 0.5808, 0.3966, 0.5871, 0.3907, 0.6015, 0.4237, 0.5982, 0.4179, 0.5982, 0.4179, 0.6015, 0.4237, 0.5347, 0.412, 0.5319, 0.4171, 0.5319, 0.4171, 0.5347, 0.412, 0.5309, 0.3897, 0.5343, 0.3965, 0.5357, 0.4046, 0.5347, 0.412, 0.5319, 0.4171, 0.5279, 0.4185, 0.5313, 0.4575, 0.5402, 0.4551, 0.547, 0.4581, 0.5516, 0.4673, 0.5528, 0.4803, 0.5488, 0.4926, 0.5435, 0.5, 0.5625, 0.5, 0.5625, 0.4436, 0.5563, 0.4468, 0.5505, 0.4439, 0.5462, 0.4354, 0.5447, 0.4233, 0.5467, 0.4117, 0.552, 0.4043, 0.559, 0.4027, 0.5625, 0.4049, 0.5625, 0.3835, 0.5611, 0.3807, 0.5605, 0.375, 0.5, 0.375, 0.5262, 0.3857, 0.5808, 0.3966, 0.5727, 0.3969, 0.5727, 0.3969, 0.5808, 0.3966, 0.6024, 0.4304, 0.6015, 0.4237, 0.6015, 0.4237, 0.6024, 0.4304, 0.5319, 0.4171, 0.5279, 0.4185, 0.5279, 0.4185, 0.5319, 0.4171, 0.5829, 0.5, 0.5829, 0.5216, 0.5951, 0.5191, 0.6024, 0.5, 0.5435, 0.5, 0.5383, 0.5072, 0.523, 0.5198, 0.5202, 0.5115, 0.5248, 0.5, 0.5625, 0.3835, 0.5656, 0.3907, 0.5727, 0.3969, 0.5808, 0.3966, 0.5935, 0.4147, 0.5885, 0.4149, 0.5845, 0.4186, 0.5825, 0.4247, 0.5834, 0.4313, 0.5865, 0.4371, 0.5913, 0.4405, 0.5894, 0.4488, 0.5786, 0.4481, 0.5702, 0.4551, 0.566, 0.4678, 0.5677, 0.4827, 0.5753, 0.4955, 0.5829, 0.5, 0.5625, 0.5, 0.5625, 0.4436, 0.5688, 0.4384, 0.5717, 0.4291, 0.5704, 0.4179, 0.5657, 0.4078, 0.5625, 0.4049, 0.5727, 0.3969, 0.5656, 0.3907, 0.5656, 0.3907, 0.5727, 0.3969, 0.6006, 0.4364, 0.6024, 0.4304, 0.6024, 0.4304, 0.6006, 0.4364, 0.6024, 0.5, 0.6084, 0.4951, 0.6115, 0.483, 0.6086, 0.4685, 0.6003, 0.4562, 0.5894, 0.4488, 0.5913, 0.4405, 0.5965, 0.4401, 0.6006, 0.4364, 0.6024, 0.4304, 0.6015, 0.4237, 0.5982, 0.4179, 0.5935, 0.4147, 0.5808, 0.3966, 0.5871, 0.3907, 0.59, 0.3807, 0.5893, 0.375, 0.625, 0.375, 0.625, 0.5, 0.5279, 0.4185, 0.5237, 0.4153, 0.5237, 0.4153, 0.5279, 0.4185, 0.6024, 0.5, 0.5951, 0.5191, 0.5829, 0.5216, 0.5829, 0.5, 0.5625, 0.375, 0.5893, 0.375, 0.59, 0.3807, 0.5871, 0.3907, 0.5808, 0.3966, 0.5727, 0.3969, 0.5656, 0.3907, 0.5625, 0.3835, 0.5625, 0.375, 0.5625, 0.3835, 0.5656, 0.3906, 0.5727, 0.3968, 0.5808, 0.3966, 0.5871, 0.3906, 0.59, 0.3807, 0.5893, 0.375, 0.6024, 0.5, 0.6084, 0.4951, 0.6115, 0.483, 0.6086, 0.4685, 0.6003, 0.4562, 0.5894, 0.4488, 0.5786, 0.4481, 0.5702, 0.4551, 0.566, 0.4678, 0.5677, 0.4827, 0.5753, 0.4955, 0.5829, 0.5, 0.5625, 0.4436, 0.5688, 0.4384, 0.5717, 0.4291, 0.5704, 0.4179, 0.5657, 0.4078, 0.5625, 0.4049, 0.5885, 0.4149, 0.5845, 0.4186, 0.5825, 0.4247, 0.5834, 0.4313, 0.5865, 0.4371, 0.5913, 0.4405, 0.5965, 0.4401, 0.6006, 0.4364, 0.6024, 0.4304, 0.6015, 0.4237, 0.5982, 0.4179, 0.5935, 0.4147, 0.5248, 0.5, 0.5221, 0.4947, 0.5212, 0.4811, 0.5243, 0.467, 0.5313, 0.4575, 0.5402, 0.4551, 0.547, 0.4581, 0.5516, 0.4673, 0.5528, 0.4803, 0.5488, 0.4926, 0.5435, 0.5, 0.5625, 0.4436, 0.5563, 0.4468, 0.5505, 0.4439, 0.5462, 0.4354, 0.5447, 0.4233, 0.5467, 0.4117, 0.552, 0.4043, 0.559, 0.4027, 0.5625, 0.4049, 0.5625, 0.3835, 0.5611, 0.3808, 0.5605, 0.375, 0.5625, 0.375, 0.5309, 0.3897, 0.5343, 0.3965, 0.5357, 0.4046, 0.5347, 0.412, 0.5319, 0.4171, 0.5279, 0.4185, 0.5237, 0.4153, 0.5201, 0.4082, 0.5182, 0.399, 0.5187, 0.3907, 0.5217, 0.3859, 0.5262, 0.3857, 0.5262, 0.3857, 0.5217, 0.3859, 0.5187, 0.3907, 0.5182, 0.399, 0.5201, 0.4082, 0.5237, 0.4153, 0.5279, 0.4185, 0.5319, 0.4171, 0.5347, 0.412, 0.5357, 0.4046, 0.5343, 0.3965, 0.5309, 0.3897, 0.5605, 0.375, 0.5611, 0.3807, 0.5625, 0.3835, 0.5625, 0.375, 0.5625, 0.4049, 0.559, 0.4027, 0.552, 0.4043, 0.5467, 0.4117, 0.5447, 0.4233, 0.5462, 0.4354, 0.5505, 0.4439, 0.5563, 0.4468, 0.5625, 0.4436, 0.5435, 0.5, 0.5488, 0.4926, 0.5528, 0.4803, 0.5516, 0.4673, 0.547, 0.4581, 0.5402, 0.4551, 0.5313, 0.4575, 0.5243, 0.467, 0.5212, 0.4811, 0.5221, 0.4947, 0.5248, 0.5, 0.5625, 0.4049, 0.5657, 0.4078, 0.5704, 0.4179, 0.5717, 0.4291, 0.5688, 0.4384, 0.5625, 0.4436, 0.5829, 0.5, 0.5753, 0.4955, 0.5677, 0.4827, 0.566, 0.4678, 0.5702, 0.4551, 0.5786, 0.4481, 0.5894, 0.4488, 0.6003, 0.4562, 0.6086, 0.4685, 0.6115, 0.483, 0.6084, 0.4951, 0.6024, 0.5, 0.5982, 0.4179, 0.6015, 0.4237, 0.6024, 0.4304, 0.6006, 0.4364, 0.5965, 0.4401, 0.5913, 0.4405, 0.5865, 0.4371, 0.5834, 0.4313, 0.5825, 0.4247, 0.5845, 0.4186, 0.5885, 0.4149, 0.5935, 0.4147, 0.5786, 0.4481, 0.5702, 0.4551, 0.5702, 0.4551, 0.5786, 0.4481, 0.5845, 0.4186, 0.5885, 0.4149, 0.5885, 0.4149, 0.5845, 0.4186, 0.5262, 0.3857, 0.5309, 0.3897, 0.5309, 0.3897, 0.5262, 0.3857, 0.5702, 0.4551, 0.566, 0.4678, 0.566, 0.4678, 0.5702, 0.4551, 0.5825, 0.4247, 0.5845, 0.4186, 0.5845, 0.4186, 0.5825, 0.4247, 0.5217, 0.3859, 0.5262, 0.3857, 0.5262, 0.3857, 0.5217, 0.3859, 0.566, 0.4678, 0.5677, 0.4827, 0.5677, 0.4827, 0.566, 0.4678, 0.5834, 0.4313, 0.5825, 0.4247, 0.5825, 0.4247, 0.5834, 0.4313, 0.5677, 0.4827, 0.5753, 0.4955, 0.5753, 0.4955, 0.5677, 0.4827, 0.5865, 0.4371, 0.5834, 0.4313, 0.5834, 0.4313, 0.5865, 0.4371, 0.5753, 0.4955, 0.5829, 0.5, 0.5829, 0.5, 0.5753, 0.4955, 0.5913, 0.4405, 0.5865, 0.4371, 0.5865, 0.4371, 0.5913, 0.4405, 0.5611, 0.3807, 0.5625, 0.3835, 0.5625, 0.3835, 0.5611, 0.3807, 0.6024, 0.5, 0.6084, 0.4951, 0.6084, 0.4951, 0.6024, 0.5, 0.5965, 0.4401, 0.5913, 0.4405, 0.5913, 0.4405, 0.5965, 0.4401, 0.5605, 0.375, 0.5611, 0.3807, 0.5611, 0.3807, 0.5605, 0.375, 0.6084, 0.4951, 0.6115, 0.483, 0.6115, 0.483, 0.6084, 0.4951, 0.6006, 0.4364, 0.5965, 0.4401, 0.5965, 0.4401, 0.6006, 0.4364, 0.5313, 0.4575, 0.5243, 0.467, 0.5243, 0.467, 0.5313, 0.4575, 0.6115, 0.483, 0.6086, 0.4685, 0.6086, 0.4685, 0.6115, 0.483, 0.6024, 0.4304, 0.6006, 0.4364, 0.6006, 0.4364, 0.6024, 0.4304, 0.5243, 0.467, 0.5212, 0.4811, 0.5212, 0.4811, 0.5243, 0.467, 0.6086, 0.4685, 0.6003, 0.4562, 0.6003, 0.4562, 0.6086, 0.4685, 0.6015, 0.4237, 0.6024, 0.4304, 0.6024, 0.4304, 0.6015, 0.4237, 0.5212, 0.4811, 0.5221, 0.4947, 0.5221, 0.4947, 0.5212, 0.4811, 0.6003, 0.4562, 0.5894, 0.4488, 0.5894, 0.4488, 0.6003, 0.4562, 0.5982, 0.4179, 0.6015, 0.4237, 0.6015, 0.4237, 0.5982, 0.4179, 0.5221, 0.4947, 0.5248, 0.5, 0.5248, 0.5, 0.5221, 0.4947, 0.5894, 0.4488, 0.5786, 0.4481, 0.5786, 0.4481, 0.5894, 0.4488, 0.5935, 0.4147, 0.5982, 0.4179, 0.5982, 0.4179, 0.5935, 0.4147, 0.5435, 0.5, 0.5488, 0.4926, 0.5488, 0.4926, 0.5435, 0.5, 0.5625, 0.4436, 0.5688, 0.4384, 0.5688, 0.4384, 0.5625, 0.4436, 0.5885, 0.4149, 0.5935, 0.4147, 0.5935, 0.4147, 0.5885, 0.4149, 0.5488, 0.4926, 0.5528, 0.4803, 0.5528, 0.4803, 0.5488, 0.4926, 0.5688, 0.4384, 0.5717, 0.4291, 0.5717, 0.4291, 0.5688, 0.4384, 0.5702, 0.4551, 0.5786, 0.4481, 0.5786, 0.4481, 0.5702, 0.4551, 0.5528, 0.4803, 0.5516, 0.4673, 0.5516, 0.4673, 0.5528, 0.4803, 0.5717, 0.4291, 0.5704, 0.4179, 0.5704, 0.4179, 0.5717, 0.4291, 0.566, 0.4678, 0.5702, 0.4551, 0.5702, 0.4551, 0.566, 0.4678, 0.5516, 0.4673, 0.547, 0.4581, 0.547, 0.4581, 0.5516, 0.4673, 0.5704, 0.4179, 0.5657, 0.4078, 0.5657, 0.4078, 0.5704, 0.4179, 0.5677, 0.4827, 0.566, 0.4678, 0.566, 0.4678, 0.5677, 0.4827, 0.547, 0.4581, 0.5402, 0.4551, 0.5402, 0.4551, 0.547, 0.4581, 0.5657, 0.4078, 0.5625, 0.4049, 0.5625, 0.4049, 0.5657, 0.4078, 0.5753, 0.4955, 0.5677, 0.4827, 0.5677, 0.4827, 0.5753, 0.4955, 0.5402, 0.4551, 0.5313, 0.4575, 0.5313, 0.4575, 0.5402, 0.4551, 0.5829, 0.5, 0.5753, 0.4955, 0.5753, 0.4955, 0.5829, 0.5, 0.552, 0.4043, 0.5467, 0.4117, 0.5467, 0.4117, 0.552, 0.4043, 0.6084, 0.4951, 0.6024, 0.5, 0.6024, 0.5, 0.6084, 0.4951, 0.5467, 0.4117, 0.5447, 0.4233, 0.5447, 0.4233, 0.5467, 0.4117, 0.6115, 0.483, 0.6084, 0.4951, 0.6084, 0.4951, 0.6115, 0.483, 0.5447, 0.4233, 0.5462, 0.4354, 0.5462, 0.4354, 0.5447, 0.4233, 0.6086, 0.4685, 0.6115, 0.483, 0.6115, 0.483, 0.6086, 0.4685, 0.5462, 0.4354, 0.5505, 0.4439, 0.5505, 0.4439, 0.5462, 0.4354, 0.6003, 0.4562, 0.6086, 0.4685, 0.6086, 0.4685, 0.6003, 0.4562, 0.5505, 0.4439, 0.5563, 0.4468, 0.5563, 0.4468, 0.5505, 0.4439, 0.5894, 0.4488, 0.6003, 0.4562, 0.6003, 0.4562, 0.5894, 0.4488, 0.5829, 0.5, 0.6024, 0.5, 0.6024, 0.5, 0.5829, 0.5, 0.5563, 0.4468, 0.5625, 0.4436, 0.5625, 0.4436, 0.5563, 0.4468, 0.5611, 0.3808, 0.5605, 0.375, 0.5605, 0.375, 0.5611, 0.3808, 0.5786, 0.4481, 0.5894, 0.4488, 0.5894, 0.4488, 0.5786, 0.4481, 0.5625, 0.4049, 0.559, 0.4027, 0.559, 0.4027, 0.5625, 0.4049, 0.5625, 0.3835, 0.5611, 0.3808, 0.5611, 0.3808, 0.5625, 0.3835, 0.5688, 0.4384, 0.5625, 0.4436, 0.5625, 0.4436, 0.5688, 0.4384, 0.559, 0.4027, 0.552, 0.4043, 0.552, 0.4043, 0.559, 0.4027, 0.5243, 0.467, 0.5313, 0.4575, 0.5313, 0.4575, 0.5243, 0.467, 0.5717, 0.4291, 0.5688, 0.4384, 0.5688, 0.4384, 0.5717, 0.4291, 0.6024, 0.5, 0.5829, 0.5, 0.5829, 0.5, 0.6024, 0.5, 0.5217, 0.3859, 0.5187, 0.3907, 0.5187, 0.3907, 0.5217, 0.3859, 0.5212, 0.4811, 0.5243, 0.467, 0.5243, 0.467, 0.5212, 0.4811, 0.5704, 0.4179, 0.5717, 0.4291, 0.5717, 0.4291, 0.5704, 0.4179, 0.5187, 0.3907, 0.5182, 0.399, 0.5182, 0.399, 0.5187, 0.3907, 0.5221, 0.4947, 0.5212, 0.4811, 0.5212, 0.4811, 0.5221, 0.4947, 0.5657, 0.4078, 0.5704, 0.4179, 0.5704, 0.4179, 0.5657, 0.4078, 0.5248, 0.5, 0.5435, 0.5, 0.5435, 0.5, 0.5248, 0.5, 0.5182, 0.399, 0.5201, 0.4082, 0.5201, 0.4082, 0.5182, 0.399, 0.5248, 0.5, 0.5221, 0.4947, 0.5221, 0.4947, 0.5248, 0.5, 0.5625, 0.4049, 0.5657, 0.4078, 0.5657, 0.4078, 0.5625, 0.4049, 0.5201, 0.4082, 0.5237, 0.4153, 0.5237, 0.4153, 0.5201, 0.4082, 0.5488, 0.4926, 0.5435, 0.5, 0.5435, 0.5, 0.5488, 0.4926, 0.5237, 0.4153, 0.5279, 0.4185, 0.5279, 0.4185, 0.5237, 0.4153, 0.5528, 0.4803, 0.5488, 0.4926, 0.5488, 0.4926, 0.5528, 0.4803, 0.5279, 0.4185, 0.5319, 0.4171, 0.5319, 0.4171, 0.5279, 0.4185, 0.5516, 0.4673, 0.5528, 0.4803, 0.5528, 0.4803, 0.5516, 0.4673, 0.5319, 0.4171, 0.5347, 0.412, 0.5347, 0.412, 0.5319, 0.4171, 0.547, 0.4581, 0.5516, 0.4673, 0.5516, 0.4673, 0.547, 0.4581, 0.5347, 0.412, 0.5357, 0.4046, 0.5357, 0.4046, 0.5347, 0.412, 0.5402, 0.4551, 0.547, 0.4581, 0.547, 0.4581, 0.5402, 0.4551, 0.5435, 0.5, 0.5248, 0.5, 0.5248, 0.5, 0.5435, 0.5, 0.5357, 0.4046, 0.5343, 0.3965, 0.5343, 0.3965, 0.5357, 0.4046, 0.5313, 0.4575, 0.5402, 0.4551, 0.5402, 0.4551, 0.5313, 0.4575, 0.5656, 0.3906, 0.5727, 0.3968, 0.5727, 0.3968, 0.5656, 0.3906, 0.5343, 0.3965, 0.5309, 0.3897, 0.5309, 0.3897, 0.5343, 0.3965, 0.5467, 0.4117, 0.552, 0.4043, 0.552, 0.4043, 0.5467, 0.4117, 0.5625, 0.3835, 0.5656, 0.3906, 0.5656, 0.3906, 0.5625, 0.3835, 0.5309, 0.3897, 0.5262, 0.3857, 0.5262, 0.3857, 0.5309, 0.3897, 0.5447, 0.4233, 0.5467, 0.4117, 0.5467, 0.4117, 0.5447, 0.4233, 0.59, 0.3807, 0.5893, 0.375, 0.5893, 0.375, 0.59, 0.3807, 0.5262, 0.3857, 0.5217, 0.3859, 0.5217, 0.3859, 0.5262, 0.3857, 0.5462, 0.4354, 0.5447, 0.4233, 0.5447, 0.4233, 0.5462, 0.4354, 0.5871, 0.3906, 0.59, 0.3807, 0.59, 0.3807, 0.5871, 0.3906, 0.5505, 0.4439, 0.5462, 0.4354, 0.5462, 0.4354, 0.5505, 0.4439, 0.5808, 0.3966, 0.5871, 0.3906, 0.5871, 0.3906, 0.5808, 0.3966, 0.5563, 0.4468, 0.5505, 0.4439, 0.5505, 0.4439, 0.5563, 0.4468, 0.5727, 0.3968, 0.5808, 0.3966, 0.5808, 0.3966, 0.5727, 0.3968, 0.5625, 0.4436, 0.5563, 0.4468, 0.5563, 0.4468, 0.5625, 0.4436, 0.5885, 0.4149, 0.5845, 0.4186, 0.5845, 0.4186, 0.5885, 0.4149, 0.559, 0.4027, 0.5625, 0.4049, 0.5625, 0.4049, 0.559, 0.4027, 0.5845, 0.4186, 0.5825, 0.4247, 0.5825, 0.4247, 0.5845, 0.4186, 0.552, 0.4043, 0.559, 0.4027, 0.559, 0.4027, 0.552, 0.4043, 0.5825, 0.4247, 0.5834, 0.4313, 0.5834, 0.4313, 0.5825, 0.4247, 0.5187, 0.3907, 0.5217, 0.3859, 0.5217, 0.3859, 0.5187, 0.3907, 0.5834, 0.4313, 0.5865, 0.4371, 0.5865, 0.4371, 0.5834, 0.4313, 0.5182, 0.399, 0.5187, 0.3907, 0.5187, 0.3907, 0.5182, 0.399, 0.5865, 0.4371, 0.5913, 0.4405, 0.5913, 0.4405, 0.5865, 0.4371, 0.5201, 0.4082, 0.5182, 0.399, 0.5182, 0.399, 0.5201, 0.4082, 0.5913, 0.4405, 0.5965, 0.4401, 0.5965, 0.4401, 0.5913, 0.4405, 0.5237, 0.4153, 0.5201, 0.4082, 0.5201, 0.4082, 0.5237, 0.4153, 0.5965, 0.4401, 0.6006, 0.4364, 0.6006, 0.4364, 0.5965, 0.4401, 0.5656, 0.3907, 0.5625, 0.3835, 0.5625, 0.3835, 0.5656, 0.3907])
me_cube.materials.append(mat_material)
me_cube.materials.append(mat_eye)
me_cube.use_remesh_preserve_volume = False
me_cube.use_remesh_preserve_attributes = False
me_cube.use_mirror_vertex_groups = False
me_cube.update()
me_cube_001 = bpy.data.meshes.new('Cube.001')
me_cube_001.from_pydata([(0.0, 0.0, -3.042), (-0.4344, -0.4344, 0.01014), (0.0, 0.0, -3.042), (-0.4344, 0.4344, 0.01014), (0.0, 0.0, -3.042), (0.4344, -0.4344, 0.01014), (0.0, 0.0, -3.042), (0.4344, 0.4344, 0.01014)], [], [(0, 1, 3, 2), (2, 3, 7, 6), (6, 7, 5, 4), (4, 5, 1, 0), (2, 6, 4, 0), (7, 3, 1, 5)])
_uv = me_cube_001.uv_layers.new(name='UVMap')
_uv.uv.foreach_set('vector', [0.375, 0.0, 0.625, 0.0, 0.625, 0.25, 0.375, 0.25, 0.375, 0.25, 0.625, 0.25, 0.625, 0.5, 0.375, 0.5, 0.375, 0.5, 0.625, 0.5, 0.625, 0.75, 0.375, 0.75, 0.375, 0.75, 0.625, 0.75, 0.625, 1.0, 0.375, 1.0, 0.125, 0.5, 0.375, 0.5, 0.375, 0.75, 0.125, 0.75, 0.625, 0.5, 0.875, 0.5, 0.875, 0.75, 0.625, 0.75])
me_cube_001.materials.append(mat_eye)
me_cube_001.use_remesh_fix_poles = True
me_cube_001.use_remesh_preserve_attributes = False
me_cube_001.use_mirror_vertex_groups = False
me_cube_001.update()
me_cube_002 = bpy.data.meshes.new('Cube.002')
me_cube_002.from_pydata([(0.0, 0.0, -3.042), (-0.4344, -0.4344, 0.01014), (0.0, 0.0, -3.042), (-0.4344, 0.4344, 0.01014), (0.0, 0.0, -3.042), (0.4344, -0.4344, 0.01014), (0.0, 0.0, -3.042), (0.4344, 0.4344, 0.01014)], [], [(0, 1, 3, 2), (2, 3, 7, 6), (6, 7, 5, 4), (4, 5, 1, 0), (2, 6, 4, 0), (7, 3, 1, 5)])
_uv = me_cube_002.uv_layers.new(name='UVMap')
_uv.uv.foreach_set('vector', [0.375, 0.0, 0.625, 0.0, 0.625, 0.25, 0.375, 0.25, 0.375, 0.25, 0.625, 0.25, 0.625, 0.5, 0.375, 0.5, 0.375, 0.5, 0.625, 0.5, 0.625, 0.75, 0.375, 0.75, 0.375, 0.75, 0.625, 0.75, 0.625, 1.0, 0.375, 1.0, 0.125, 0.5, 0.375, 0.5, 0.375, 0.75, 0.125, 0.75, 0.625, 0.5, 0.875, 0.5, 0.875, 0.75, 0.625, 0.75])
me_cube_002.materials.append(mat_eye)
me_cube_002.use_remesh_fix_poles = True
me_cube_002.use_remesh_preserve_attributes = False
me_cube_002.use_mirror_vertex_groups = False
me_cube_002.update()
me_cube_003 = bpy.data.meshes.new('Cube.003')
me_cube_003.from_pydata([(0.0, 0.0, -3.042), (-0.4344, -0.4344, 0.01014), (0.0, 0.0, -3.042), (-0.4344, 0.4344, 0.01014), (0.0, 0.0, -3.042), (0.4344, -0.4344, 0.01014), (0.0, 0.0, -3.042), (0.4344, 0.4344, 0.01014)], [], [(0, 1, 3, 2), (2, 3, 7, 6), (6, 7, 5, 4), (4, 5, 1, 0), (2, 6, 4, 0), (7, 3, 1, 5)])
_uv = me_cube_003.uv_layers.new(name='UVMap')
_uv.uv.foreach_set('vector', [0.375, 0.0, 0.625, 0.0, 0.625, 0.25, 0.375, 0.25, 0.375, 0.25, 0.625, 0.25, 0.625, 0.5, 0.375, 0.5, 0.375, 0.5, 0.625, 0.5, 0.625, 0.75, 0.375, 0.75, 0.375, 0.75, 0.625, 0.75, 0.625, 1.0, 0.375, 1.0, 0.125, 0.5, 0.375, 0.5, 0.375, 0.75, 0.125, 0.75, 0.625, 0.5, 0.875, 0.5, 0.875, 0.75, 0.625, 0.75])
me_cube_003.materials.append(mat_eye)
me_cube_003.use_remesh_fix_poles = True
me_cube_003.use_remesh_preserve_attributes = False
me_cube_003.use_mirror_vertex_groups = False
me_cube_003.update()
me_cube_004 = bpy.data.meshes.new('Cube.004')
me_cube_004.from_pydata([(0.0, 0.0, -3.042), (-0.4344, -0.4344, 0.01014), (0.0, 0.0, -3.042), (-0.4344, 0.4344, 0.01014), (0.0, 0.0, -3.042), (0.4344, -0.4344, 0.01014), (0.0, 0.0, -3.042), (0.4344, 0.4344, 0.01014)], [], [(0, 1, 3, 2), (2, 3, 7, 6), (6, 7, 5, 4), (4, 5, 1, 0), (2, 6, 4, 0), (7, 3, 1, 5)])
_uv = me_cube_004.uv_layers.new(name='UVMap')
_uv.uv.foreach_set('vector', [0.375, 0.0, 0.625, 0.0, 0.625, 0.25, 0.375, 0.25, 0.375, 0.25, 0.625, 0.25, 0.625, 0.5, 0.375, 0.5, 0.375, 0.5, 0.625, 0.5, 0.625, 0.75, 0.375, 0.75, 0.375, 0.75, 0.625, 0.75, 0.625, 1.0, 0.375, 1.0, 0.125, 0.5, 0.375, 0.5, 0.375, 0.75, 0.125, 0.75, 0.625, 0.5, 0.875, 0.5, 0.875, 0.75, 0.625, 0.75])
me_cube_004.materials.append(mat_eye)
me_cube_004.use_remesh_fix_poles = True
me_cube_004.use_remesh_preserve_attributes = False
me_cube_004.use_mirror_vertex_groups = False
me_cube_004.update()
me_cube_005 = bpy.data.meshes.new('Cube.005')
me_cube_005.from_pydata([(0.0, 0.0, -3.042), (-0.4344, -0.4344, 0.01014), (0.0, 0.0, -3.042), (-0.4344, 0.4344, 0.01014), (0.0, 0.0, -3.042), (0.4344, -0.4344, 0.01014), (0.0, 0.0, -3.042), (0.4344, 0.4344, 0.01014)], [], [(0, 1, 3, 2), (2, 3, 7, 6), (6, 7, 5, 4), (4, 5, 1, 0), (2, 6, 4, 0), (7, 3, 1, 5)])
_uv = me_cube_005.uv_layers.new(name='UVMap')
_uv.uv.foreach_set('vector', [0.375, 0.0, 0.625, 0.0, 0.625, 0.25, 0.375, 0.25, 0.375, 0.25, 0.625, 0.25, 0.625, 0.5, 0.375, 0.5, 0.375, 0.5, 0.625, 0.5, 0.625, 0.75, 0.375, 0.75, 0.375, 0.75, 0.625, 0.75, 0.625, 1.0, 0.375, 1.0, 0.125, 0.5, 0.375, 0.5, 0.375, 0.75, 0.125, 0.75, 0.625, 0.5, 0.875, 0.5, 0.875, 0.75, 0.625, 0.75])
me_cube_005.materials.append(mat_eye)
me_cube_005.use_remesh_fix_poles = True
me_cube_005.use_remesh_preserve_attributes = False
me_cube_005.use_mirror_vertex_groups = False
me_cube_005.update()
me_cube_006 = bpy.data.meshes.new('Cube.006')
me_cube_006.from_pydata([(0.0, 0.0, -3.042), (-0.4344, -0.4344, 0.01014), (0.0, 0.0, -3.042), (-0.4344, 0.4344, 0.01014), (0.0, 0.0, -3.042), (0.4344, -0.4344, 0.01014), (0.0, 0.0, -3.042), (0.4344, 0.4344, 0.01014)], [], [(0, 1, 3, 2), (2, 3, 7, 6), (6, 7, 5, 4), (4, 5, 1, 0), (2, 6, 4, 0), (7, 3, 1, 5)])
_uv = me_cube_006.uv_layers.new(name='UVMap')
_uv.uv.foreach_set('vector', [0.375, 0.0, 0.625, 0.0, 0.625, 0.25, 0.375, 0.25, 0.375, 0.25, 0.625, 0.25, 0.625, 0.5, 0.375, 0.5, 0.375, 0.5, 0.625, 0.5, 0.625, 0.75, 0.375, 0.75, 0.375, 0.75, 0.625, 0.75, 0.625, 1.0, 0.375, 1.0, 0.125, 0.5, 0.375, 0.5, 0.375, 0.75, 0.125, 0.75, 0.625, 0.5, 0.875, 0.5, 0.875, 0.75, 0.625, 0.75])
me_cube_006.materials.append(mat_eye)
me_cube_006.use_remesh_fix_poles = True
me_cube_006.use_remesh_preserve_attributes = False
me_cube_006.use_mirror_vertex_groups = False
me_cube_006.update()
me_cube_007 = bpy.data.meshes.new('Cube.007')
me_cube_007.from_pydata([(0.0, 0.0, -3.042), (-0.4344, -0.4344, 0.01014), (0.0, 0.0, -3.042), (-0.4344, 0.4344, 0.01014), (0.0, 0.0, -3.042), (0.4344, -0.4344, 0.01014), (0.0, 0.0, -3.042), (0.4344, 0.4344, 0.01014)], [], [(0, 1, 3, 2), (2, 3, 7, 6), (6, 7, 5, 4), (4, 5, 1, 0), (2, 6, 4, 0), (7, 3, 1, 5)])
_uv = me_cube_007.uv_layers.new(name='UVMap')
_uv.uv.foreach_set('vector', [0.375, 0.0, 0.625, 0.0, 0.625, 0.25, 0.375, 0.25, 0.375, 0.25, 0.625, 0.25, 0.625, 0.5, 0.375, 0.5, 0.375, 0.5, 0.625, 0.5, 0.625, 0.75, 0.375, 0.75, 0.375, 0.75, 0.625, 0.75, 0.625, 1.0, 0.375, 1.0, 0.125, 0.5, 0.375, 0.5, 0.375, 0.75, 0.125, 0.75, 0.625, 0.5, 0.875, 0.5, 0.875, 0.75, 0.625, 0.75])
me_cube_007.materials.append(mat_eye)
me_cube_007.use_remesh_fix_poles = True
me_cube_007.use_remesh_preserve_attributes = False
me_cube_007.use_mirror_vertex_groups = False
me_cube_007.update()
me_cube_008 = bpy.data.meshes.new('Cube.008')
me_cube_008.from_pydata([(0.0, 0.0, -3.042), (-0.4344, -0.4344, 0.01014), (0.0, 0.0, -3.042), (-0.4344, 0.4344, 0.01014), (0.0, 0.0, -3.042), (0.4344, -0.4344, 0.01014), (0.0, 0.0, -3.042), (0.4344, 0.4344, 0.01014)], [], [(0, 1, 3, 2), (2, 3, 7, 6), (6, 7, 5, 4), (4, 5, 1, 0), (2, 6, 4, 0), (7, 3, 1, 5)])
_uv = me_cube_008.uv_layers.new(name='UVMap')
_uv.uv.foreach_set('vector', [0.375, 0.0, 0.625, 0.0, 0.625, 0.25, 0.375, 0.25, 0.375, 0.25, 0.625, 0.25, 0.625, 0.5, 0.375, 0.5, 0.375, 0.5, 0.625, 0.5, 0.625, 0.75, 0.375, 0.75, 0.375, 0.75, 0.625, 0.75, 0.625, 1.0, 0.375, 1.0, 0.125, 0.5, 0.375, 0.5, 0.375, 0.75, 0.125, 0.75, 0.625, 0.5, 0.875, 0.5, 0.875, 0.75, 0.625, 0.75])
me_cube_008.materials.append(mat_eye)
me_cube_008.use_remesh_fix_poles = True
me_cube_008.use_remesh_preserve_attributes = False
me_cube_008.use_mirror_vertex_groups = False
me_cube_008.update()
me_cube_009 = bpy.data.meshes.new('Cube.009')
me_cube_009.from_pydata([(0.0, 0.0, -3.042), (-0.4344, -0.4344, 0.01014), (0.0, 0.0, -3.042), (-0.4344, 0.4344, 0.01014), (0.0, 0.0, -3.042), (0.4344, -0.4344, 0.01014), (0.0, 0.0, -3.042), (0.4344, 0.4344, 0.01014)], [], [(0, 1, 3, 2), (2, 3, 7, 6), (6, 7, 5, 4), (4, 5, 1, 0), (2, 6, 4, 0), (7, 3, 1, 5)])
_uv = me_cube_009.uv_layers.new(name='UVMap')
_uv.uv.foreach_set('vector', [0.375, 0.0, 0.625, 0.0, 0.625, 0.25, 0.375, 0.25, 0.375, 0.25, 0.625, 0.25, 0.625, 0.5, 0.375, 0.5, 0.375, 0.5, 0.625, 0.5, 0.625, 0.75, 0.375, 0.75, 0.375, 0.75, 0.625, 0.75, 0.625, 1.0, 0.375, 1.0, 0.125, 0.5, 0.375, 0.5, 0.375, 0.75, 0.125, 0.75, 0.625, 0.5, 0.875, 0.5, 0.875, 0.75, 0.625, 0.75])
me_cube_009.materials.append(mat_eye)
me_cube_009.use_remesh_fix_poles = True
me_cube_009.use_remesh_preserve_attributes = False
me_cube_009.use_mirror_vertex_groups = False
me_cube_009.update()
me_cube_010 = bpy.data.meshes.new('Cube.010')
me_cube_010.from_pydata([(0.0, 0.0, -3.042), (-0.4344, -0.4344, 0.01014), (0.0, 0.0, -3.042), (-0.4344, 0.4344, 0.01014), (0.0, 0.0, -3.042), (0.4344, -0.4344, 0.01014), (0.0, 0.0, -3.042), (0.4344, 0.4344, 0.01014)], [], [(0, 1, 3, 2), (2, 3, 7, 6), (6, 7, 5, 4), (4, 5, 1, 0), (2, 6, 4, 0), (7, 3, 1, 5)])
_uv = me_cube_010.uv_layers.new(name='UVMap')
_uv.uv.foreach_set('vector', [0.375, 0.0, 0.625, 0.0, 0.625, 0.25, 0.375, 0.25, 0.375, 0.25, 0.625, 0.25, 0.625, 0.5, 0.375, 0.5, 0.375, 0.5, 0.625, 0.5, 0.625, 0.75, 0.375, 0.75, 0.375, 0.75, 0.625, 0.75, 0.625, 1.0, 0.375, 1.0, 0.125, 0.5, 0.375, 0.5, 0.375, 0.75, 0.125, 0.75, 0.625, 0.5, 0.875, 0.5, 0.875, 0.75, 0.625, 0.75])
me_cube_010.materials.append(mat_eye)
me_cube_010.use_remesh_fix_poles = True
me_cube_010.use_remesh_preserve_attributes = False
me_cube_010.use_mirror_vertex_groups = False
me_cube_010.update()
me_cube_011 = bpy.data.meshes.new('Cube.011')
me_cube_011.from_pydata([(0.0, 0.0, -3.042), (-0.4344, -0.4344, 0.01014), (0.0, 0.0, -3.042), (-0.4344, 0.4344, 0.01014), (0.0, 0.0, -3.042), (0.4344, -0.4344, 0.01014), (0.0, 0.0, -3.042), (0.4344, 0.4344, 0.01014)], [], [(0, 1, 3, 2), (2, 3, 7, 6), (6, 7, 5, 4), (4, 5, 1, 0), (2, 6, 4, 0), (7, 3, 1, 5)])
_uv = me_cube_011.uv_layers.new(name='UVMap')
_uv.uv.foreach_set('vector', [0.375, 0.0, 0.625, 0.0, 0.625, 0.25, 0.375, 0.25, 0.375, 0.25, 0.625, 0.25, 0.625, 0.5, 0.375, 0.5, 0.375, 0.5, 0.625, 0.5, 0.625, 0.75, 0.375, 0.75, 0.375, 0.75, 0.625, 0.75, 0.625, 1.0, 0.375, 1.0, 0.125, 0.5, 0.375, 0.5, 0.375, 0.75, 0.125, 0.75, 0.625, 0.5, 0.875, 0.5, 0.875, 0.75, 0.625, 0.75])
me_cube_011.materials.append(mat_eye)
me_cube_011.use_remesh_fix_poles = True
me_cube_011.use_remesh_preserve_attributes = False
me_cube_011.use_mirror_vertex_groups = False
me_cube_011.update()
me_cube_012 = bpy.data.meshes.new('Cube.012')
me_cube_012.from_pydata([(0.0, 0.0, -3.042), (-0.4344, -0.4344, 0.01014), (0.0, 0.0, -3.042), (-0.4344, 0.4344, 0.01014), (0.0, 0.0, -3.042), (0.4344, -0.4344, 0.01014), (0.0, 0.0, -3.042), (0.4344, 0.4344, 0.01014)], [], [(0, 1, 3, 2), (2, 3, 7, 6), (6, 7, 5, 4), (4, 5, 1, 0), (2, 6, 4, 0), (7, 3, 1, 5)])
_uv = me_cube_012.uv_layers.new(name='UVMap')
_uv.uv.foreach_set('vector', [0.375, 0.0, 0.625, 0.0, 0.625, 0.25, 0.375, 0.25, 0.375, 0.25, 0.625, 0.25, 0.625, 0.5, 0.375, 0.5, 0.375, 0.5, 0.625, 0.5, 0.625, 0.75, 0.375, 0.75, 0.375, 0.75, 0.625, 0.75, 0.625, 1.0, 0.375, 1.0, 0.125, 0.5, 0.375, 0.5, 0.375, 0.75, 0.125, 0.75, 0.625, 0.5, 0.875, 0.5, 0.875, 0.75, 0.625, 0.75])
me_cube_012.materials.append(mat_eye)
me_cube_012.use_remesh_fix_poles = True
me_cube_012.use_remesh_preserve_attributes = False
me_cube_012.use_mirror_vertex_groups = False
me_cube_012.update()
me_cube_013 = bpy.data.meshes.new('Cube.013')
me_cube_013.from_pydata([(0.0, 0.0, -3.042), (-0.4344, -0.4344, 0.01014), (0.0, 0.0, -3.042), (-0.4344, 0.4344, 0.01014), (0.0, 0.0, -3.042), (0.4344, -0.4344, 0.01014), (0.0, 0.0, -3.042), (0.4344, 0.4344, 0.01014)], [], [(0, 1, 3, 2), (2, 3, 7, 6), (6, 7, 5, 4), (4, 5, 1, 0), (2, 6, 4, 0), (7, 3, 1, 5)])
_uv = me_cube_013.uv_layers.new(name='UVMap')
_uv.uv.foreach_set('vector', [0.375, 0.0, 0.625, 0.0, 0.625, 0.25, 0.375, 0.25, 0.375, 0.25, 0.625, 0.25, 0.625, 0.5, 0.375, 0.5, 0.375, 0.5, 0.625, 0.5, 0.625, 0.75, 0.375, 0.75, 0.375, 0.75, 0.625, 0.75, 0.625, 1.0, 0.375, 1.0, 0.125, 0.5, 0.375, 0.5, 0.375, 0.75, 0.125, 0.75, 0.625, 0.5, 0.875, 0.5, 0.875, 0.75, 0.625, 0.75])
me_cube_013.materials.append(mat_eye)
me_cube_013.use_remesh_fix_poles = True
me_cube_013.use_remesh_preserve_attributes = False
me_cube_013.use_mirror_vertex_groups = False
me_cube_013.update()
arm_armature = bpy.data.armatures.new('Armature')  # bones are not reproduced

# ---- objects
ob_cube = bpy.data.objects.new('Cube', me_cube)
ob_camera = bpy.data.objects.new('Camera', cam_camera)
ob_area = bpy.data.objects.new('Area', light_area)
ob_cube_001 = bpy.data.objects.new('Cube.001', me_cube_001)
ob_cube_002 = bpy.data.objects.new('Cube.002', me_cube_002)
ob_cube_003 = bpy.data.objects.new('Cube.003', me_cube_003)
ob_cube_004 = bpy.data.objects.new('Cube.004', me_cube_004)
ob_cube_005 = bpy.data.objects.new('Cube.005', me_cube_005)
ob_cube_006 = bpy.data.objects.new('Cube.006', me_cube_006)
ob_cube_007 = bpy.data.objects.new('Cube.007', me_cube_007)
ob_cube_008 = bpy.data.objects.new('Cube.008', me_cube_008)
ob_cube_009 = bpy.data.objects.new('Cube.009', me_cube_009)
ob_cube_010 = bpy.data.objects.new('Cube.010', me_cube_010)
ob_cube_011 = bpy.data.objects.new('Cube.011', me_cube_011)
ob_cube_012 = bpy.data.objects.new('Cube.012', me_cube_012)
ob_cube_013 = bpy.data.objects.new('Cube.013', me_cube_013)
ob_armature = bpy.data.objects.new('Armature', arm_armature)

# ---- transforms, parenting, visibility, modifiers, constraints
ob_cube.parent = ob_armature
ob_cube.location = (0.0, 0.0, 0.0)
ob_cube.scale = (1.0, 1.0, 1.391)
ob_cube.lock_rotations_4d = False
ob_cube.empty_display_type = 'ARROWS'
ob_cube.lineart.crease_threshold = 0.0
_vg = ob_cube.vertex_groups.new(name='Bone')
for _i, _w in zip([0, 2, 4, 5, 8, 9, 10, 11, 12, 13, 14, 15, 16, 17, 18, 19, 20, 21, 23, 28, 29, 30, 31, 32, 33, 34, 35, 36, 37, 42, 43, 82, 84, 87, 89, 90, 91, 96, 97, 98, 99, 100, 101, 102, 104, 105, 106, 109, 110, 111, 112, 117, 178, 179, 180, 181, 182, 183, 184, 185, 186, 187, 188, 189, 190, 191, 192, 193, 194, 195, 196, 197, 198, 199, 200, 201, 202, 203, 204, 205, 206, 207, 208, 209, 210, 211, 212, 213, 214, 215, 216, 217, 218, 219, 220, 221, 222, 223, 224, 225, 226, 227, 228, 229, 230, 231, 232, 233, 234, 235, 236, 237, 238, 239, 240, 241, 242, 243, 244, 245, 246, 247, 248, 249, 250, 251, 252, 253, 254, 255, 256, 257, 258, 259, 260, 261, 262, 263, 264, 265, 266, 267, 268, 269, 270, 271, 272, 273, 274, 275, 276, 277, 278, 279, 280, 281, 282, 283, 284, 285, 286, 287, 288, 289, 290, 291, 292, 293, 294, 295, 296, 297, 298, 299, 300, 301, 302, 303, 304, 305, 306, 307, 308, 309, 310, 311, 312, 313, 314, 315, 316, 317, 318, 319, 320, 321, 322, 323, 324, 325, 326, 327, 328, 329, 330, 331, 332, 333, 334, 335, 336, 337, 338, 339, 340, 341, 342, 343, 344, 345, 346, 347, 348, 349, 350, 351, 352, 353, 354, 355, 356, 357, 358, 359, 360, 361, 362, 363, 364, 365, 366, 367, 368, 369, 370, 371, 372, 373, 374, 375, 376, 377, 378, 379, 380, 381, 382, 383, 384, 385, 386, 387, 388, 389, 390, 391, 392, 393, 394, 395, 396, 397, 398, 399, 400, 401, 402, 403, 404, 405, 406, 407, 408, 409, 410, 411, 412, 413, 414, 415, 416, 417, 418, 419, 420, 421, 422, 423, 424, 425, 426, 427, 428, 429, 430, 431, 432, 433, 434, 435, 436, 437, 438, 439, 440, 441, 442, 443, 444, 445, 446, 447, 448, 449, 450, 451, 452, 453, 454, 455, 456, 457, 458, 459, 460, 461, 462, 463, 464, 465, 466, 467, 468, 469], [0.7251, 0.7075, 0.6828, 0.6772, 0.5912, 0.6922, 0.8013, 0.8497, 0.1824, 0.2457, 0.1726, 0.1953, 0.7522, 0.8062, 0.9053, 0.928, 0.01556, 0.06384, 0.02345, 0.9827, 0.902, 0.9859, 0.9155, 0.06765, 0.05785, 0.9499, 0.9721, 0.9506, 0.9709, 0.01944, 0.02416, 0.1342, 0.09631, 0.2526, 0.329, 0.1299, 0.1172, 0.2752, 0.256, 0.1047, 0.0247, 0.4747, 0.2063, 0.01759, 0.005926, 0.00458, 0.1224, 0.1223, 0.04841, 0.2451, 0.03087, 0.04655, 0.2368, 0.3495, 0.2049, 0.1505, 0.1104, 0.0822, 0.1013, 0.05084, 0.03268, 0.3614, 0.3101, 0.2193, 0.1079, 0.1085, 0.4214, 0.7892, 0.7859, 0.1227, 0.1296, 0.4861, 0.5518, 0.6563, 0.3843, 0.7081, 0.662, 0.3407, 0.3546, 0.363, 0.3468, 0.325, 0.2739, 0.2663, 0.2514, 0.2386, 0.2262, 0.2163, 0.2155, 0.2206, 0.2321, 0.245, 0.2573, 0.2733, 0.2001, 0.1891, 0.166, 0.1418, 0.1257, 0.1225, 0.1308, 0.1558, 0.1793, 0.1997, 0.2265, 0.2446, 0.2687, 0.295, 0.1101, 0.1085, 0.1089, 0.4563, 0.6321, 0.6291, 0.6308, 0.6383, 0.7091, 0.7037, 0.6862, 0.6669, 0.6543, 0.5543, 0.5719, 0.5967, 0.6217, 0.6407, 0.6496, 0.5493, 0.5228, 0.5334, 0.5425, 0.555, 0.5653, 0.5769, 0.5744, 0.5669, 0.553, 0.5339, 0.5185, 0.5178, 0.3891, 0.2315, 0.2061, 0.1763, 0.1554, 0.1406, 0.1553, 0.1835, 0.2086, 0.2202, 0.3187, 0.3082, 0.2885, 0.2618, 0.2393, 0.229, 0.319, 0.3871, 0.3825, 0.3713, 0.3545, 0.3357, 0.3142, 0.3159, 0.3224, 0.3357, 0.353, 0.3711, 0.3828, 0.09311, 0.09365, 0.691, 0.7011, 0.7092, 0.4882, 0.4984, 0.5007, 0.4553, 0.4255, 0.5599, 0.5749, 0.5957, 0.6176, 0.6324, 0.6374, 0.6279, 0.6128, 0.5909, 0.5708, 0.557, 0.5514, 0.6663, 0.6846, 0.7087, 0.7368, 0.758, 0.7669, 0.7581, 0.7146, 0.6828, 0.6623, 0.6456, 0.622, 0.5867, 0.5625, 0.8132, 0.8121, 0.4035, 0.4129, 0.4014, 0.2891, 0.2438, 0.1169, 0.1179, 0.4144, 0.7751, 0.7714, 0.1369, 0.143, 0.4314, 0.5795, 0.6341, 0.6931, 0.6661, 0.374, 0.3848, 0.3898, 0.3781, 0.3704, 0.2593, 0.2567, 0.2497, 0.2408, 0.2332, 0.2291, 0.228, 0.2307, 0.2375, 0.2459, 0.2534, 0.2577, 0.1815, 0.1708, 0.1552, 0.137, 0.1242, 0.1207, 0.1308, 0.1454, 0.1659, 0.1787, 0.2414, 0.2535, 0.2708, 0.2873, 0.4255, 0.6529, 0.6461, 0.645, 0.6518, 0.7012, 0.699, 0.6882, 0.6756, 0.6666, 0.5715, 0.5841, 0.6014, 0.6198, 0.6333, 0.6399, 0.5697, 0.5243, 0.5318, 0.5422, 0.5546, 0.5634, 0.5684, 0.5688, 0.5622, 0.5489, 0.5342, 0.5244, 0.523, 0.4075, 0.1995, 0.1888, 0.1704, 0.154, 0.1415, 0.153, 0.1707, 0.1891, 0.1975, 0.3021, 0.2949, 0.2803, 0.2624, 0.248, 0.2419, 0.3003, 0.3804, 0.3782, 0.368, 0.3525, 0.3372, 0.327, 0.3252, 0.3301, 0.3427, 0.3583, 0.3723, 0.3774, 0.4484, 0.4553, 0.4476, 0.428, 0.411, 0.5714, 0.5797, 0.5925, 0.6057, 0.6146, 0.6168, 0.614, 0.6052, 0.5923, 0.5799, 0.5718, 0.5697, 0.6902, 0.7014, 0.7218, 0.744, 0.7618, 0.7682, 0.7567, 0.7303, 0.7075, 0.6909, 0.6317, 0.6146, 0.5934, 0.5782]): _vg.add([_i], _w, 'REPLACE')
_vg = ob_cube.vertex_groups.new(name='Bone.001')
for _i, _w in zip([34, 35, 36, 37, 38, 39, 40, 41, 42, 43, 44, 45], [0.04961, 0.001554, 0.04778, 0.004861, 1.0, 0.9996, 0.9999, 0.9998, 0.9652, 0.9629, 0.9751, 0.9766]): _vg.add([_i], _w, 'REPLACE')
_vg = ob_cube.vertex_groups.new(name='Bone.002')
for _i, _w in zip([8, 9, 10, 11, 12, 13, 14, 15, 20, 21, 22, 23, 26, 27, 29, 31, 32, 33, 46, 47, 48, 49, 54, 55, 101, 106, 117, 178, 179, 180, 181, 182, 183, 201, 202, 239, 240, 241, 297, 298, 299, 348, 349, 384, 385], [0.04917, 0.08282, 0.03275, 0.05501, 0.1236, 0.2953, 0.189, 0.3207, 0.009425, 0.08368, 0.03052, 0.06506, 0.06516, 0.05894, 0.07739, 0.06956, 0.8026, 0.8403, 0.9331, 0.9319, 0.9657, 0.9669, 0.04412, 0.04753, 0.01841, 0.06426, 0.01824, 0.02515, 0.105, 0.1843, 0.0491, 0.08909, 0.02119, 0.0003112, 0.01537, 7.853e-05, 0.009002, 0.01414, 0.01262, 0.009769, 0.006669, 1.145e-05, 0.008413, 0.006438, 0.009967]): _vg.add([_i], _w, 'REPLACE')
_vg = ob_cube.vertex_groups.new(name='Bone.003')
for _i, _w in zip([46, 47, 48, 49, 50, 51, 52, 53, 54, 55, 56, 57], [0.04764, 0.04801, 0.006332, 0.006756, 1.001, 1.0, 0.9991, 0.9996, 0.9526, 0.9506, 0.9757, 0.977]): _vg.add([_i], _w, 'REPLACE')
_vg = ob_cube.vertex_groups.new(name='Bone.004')
for _i, _w in zip([1, 3, 6, 7, 8, 9, 10, 11, 12, 13, 14, 15, 16, 20, 21, 22, 23, 24, 25, 26, 27, 32, 33, 58, 59, 60, 61, 68, 69, 73, 86, 88, 94, 95, 100, 101, 106, 116, 117, 178, 179, 180, 181, 182, 183, 184, 185, 186, 194, 199, 201, 202, 238, 239, 240, 241, 242, 243, 244, 245, 246, 247, 248, 249, 250, 251, 252, 254, 255, 256, 257, 258, 259, 260, 261, 262, 263, 264, 265, 283, 284, 285, 297, 298, 299, 318, 319, 320, 321, 327, 342, 347, 348, 349, 382, 383, 384, 385, 386, 387, 388, 389, 390, 391, 392, 393, 394, 395, 396, 397, 398, 399, 400, 401, 402, 403, 404, 405, 406, 407, 408, 409, 427, 428, 429, 457, 458, 459, 460, 466, 467], [0.06352, 0.16, 0.06127, 0.01907, 0.1523, 0.07494, 0.08217, 0.03903, 0.5079, 0.2617, 0.4982, 0.3751, 0.03127, 0.1483, 0.5634, 0.2373, 0.6922, 0.05638, 0.02906, 0.7739, 0.8262, 0.1067, 0.08696, 0.958, 0.9558, 0.9611, 0.9633, 0.04311, 0.03941, 0.03095, 0.01242, 0.06813, 0.00165, 0.01875, 0.02576, 0.0387, 0.09328, 0.06226, 0.1287, 0.08648, 0.1883, 0.2903, 0.1188, 0.3768, 0.1352, 0.03779, 0.02618, 0.04485, 0.0006598, 0.01414, 0.07145, 0.09712, 0.05881, 0.07651, 0.08983, 0.09694, 0.05761, 0.05031, 0.0429, 0.04317, 0.05005, 0.00455, 0.01227, 0.02058, 0.02717, 0.02863, 0.0231, 0.01488, 0.01551, 0.02878, 0.03766, 0.042, 0.03924, 0.02966, 0.02336, 0.01721, 0.01255, 0.01037, 0.01301, 0.002298, 0.003005, 0.002152, 0.09099, 0.08605, 0.08087, 0.006561, 0.01354, 0.01591, 0.01248, 0.003112, 0.001683, 0.01112, 0.07205, 0.08648, 0.06402, 0.07483, 0.08509, 0.08982, 0.06282, 0.05651, 0.05248, 0.05206, 0.05549, 0.00447, 0.01016, 0.01638, 0.02054, 0.02083, 0.01799, 0.0006953, 0.01446, 0.01655, 0.02479, 0.03222, 0.03619, 0.03552, 0.03162, 0.02578, 0.01962, 0.01471, 0.01272, 0.01259, 0.0002246, 0.001132, 0.0004881, 0.005286, 0.009806, 0.009773, 0.006608, 0.006231, 0.002084]): _vg.add([_i], _w, 'REPLACE')
_vg = ob_cube.vertex_groups.new(name='Bone.005')
for _i, _w in zip([59, 60, 61, 62, 63, 64, 65, 66, 67, 68, 69], [0.0005696, 0.01831, 0.01614, 0.9996, 0.9991, 1.0, 1.0, 0.979, 0.9781, 0.9528, 0.9545]): _vg.add([_i], _w, 'REPLACE')
_vg = ob_cube.vertex_groups.new(name='Bone.006')
for _i, _w in zip([1, 3, 6, 7, 8, 12, 13, 14, 15, 20, 21, 22, 23, 24, 25, 26, 27, 70, 71, 72, 73, 78, 79, 83, 85, 86, 88, 92, 93, 94, 95, 106, 114, 116, 117, 178, 179, 180, 181, 182, 183, 184, 185, 186, 202, 240, 241, 297, 385], [0.74, 0.6359, 0.8422, 0.8693, 0.03608, 0.1157, 0.03651, 0.09396, 0.01627, 0.6892, 0.1444, 0.6484, 0.1377, 0.9302, 0.9488, 0.1456, 0.1014, 0.9559, 0.9381, 0.9623, 0.9377, 0.04793, 0.05296, 0.0711, 0.03853, 0.2813, 0.2256, 0.007313, 0.01747, 0.2688, 0.2576, 0.04048, 0.0303, 0.2613, 0.116, 0.0703, 0.09219, 0.1384, 0.135, 0.227, 0.2421, 0.04035, 0.05132, 0.07851, 0.005391, 0.002534, 0.005992, 0.001402, 0.001876]): _vg.add([_i], _w, 'REPLACE')
_vg = ob_cube.vertex_groups.new(name='Bone.007')
for _i, _w in zip([70, 71, 74, 75, 76, 77, 78, 79, 80, 81], [0.05574, 0.06134, 1.001, 1.0, 1.0, 0.9995, 0.9493, 0.9467, 0.9883, 0.9863]): _vg.add([_i], _w, 'REPLACE')
_vg = ob_cube.vertex_groups.new(name='Bone.008')
for _i, _w in zip([0, 2, 4, 5, 8, 9, 10, 11, 12, 13, 14, 15, 16, 17, 18, 19, 21, 82, 84, 85, 87, 88, 89, 90, 91, 96, 97, 98, 99, 100, 101, 102, 103, 104, 105, 106, 107, 108, 109, 110, 111, 112, 113, 114, 115, 116, 117, 118, 119, 124, 125, 126, 127, 128, 129, 130, 131, 132, 133, 138, 139, 178, 179, 180, 181, 182, 183, 184, 185, 186, 187, 188, 189, 190, 191, 192, 193, 194, 195, 196, 197, 198, 199, 200, 201, 202, 203, 204, 205, 206, 207, 208, 209, 210, 211, 212, 213, 214, 215, 216, 217, 218, 219, 220, 221, 222, 223, 224, 225, 226, 227, 228, 229, 230, 231, 232, 233, 234, 235, 236, 237, 238, 239, 240, 241, 242, 243, 244, 245, 246, 247, 248, 249, 250, 251, 252, 253, 254, 255, 256, 257, 258, 259, 260, 261, 262, 263, 264, 265, 266, 267, 268, 269, 270, 271, 272, 273, 274, 275, 276, 277, 278, 279, 280, 281, 282, 283, 284, 285, 286, 287, 288, 289, 290, 291, 292, 293, 294, 295, 296, 297, 298, 299, 300, 301, 302, 303, 304, 305, 306, 307, 308, 309, 310, 311, 312, 313, 314, 315, 316, 317, 318, 319, 320, 321, 322, 323, 324, 325, 326, 327, 328, 329, 330, 331, 332, 333, 334, 335, 336, 337, 338, 339, 340, 341, 342, 343, 344, 345, 346, 347, 348, 349, 350, 351, 352, 353, 354, 355, 356, 357, 358, 359, 360, 361, 362, 363, 364, 365, 366, 367, 368, 369, 370, 371, 372, 373, 374, 375, 376, 377, 378, 379, 380, 381, 382, 383, 384, 385, 386, 387, 388, 389, 390, 391, 392, 393, 394, 395, 396, 397, 398, 399, 400, 401, 402, 403, 404, 405, 406, 407, 408, 409, 410, 411, 412, 413, 414, 415, 416, 417, 418, 419, 420, 421, 422, 423, 424, 425, 426, 427, 428, 429, 430, 431, 432, 433, 434, 435, 436, 437, 438, 439, 440, 441, 442, 443, 444, 445, 446, 447, 448, 449, 450, 451, 452, 453, 454, 455, 456, 457, 458, 459, 460, 461, 462, 463, 464, 465, 466, 467, 468, 469], [0.2396, 0.2535, 0.2844, 0.2896, 0.1251, 0.1039, 0.03891, 0.01903, 0.02626, 0.08293, 0.0007718, 0.02953, 0.1632, 0.1308, 0.0669, 0.05123, 0.02709, 0.8325, 0.8652, 0.01123, 0.6976, 0.02726, 0.636, 0.8385, 0.8503, 0.6967, 0.7127, 0.624, 0.7598, 0.3929, 0.5652, 0.8151, 0.8726, 0.1814, 0.2994, 0.3859, 0.1728, 0.22, 0.7994, 0.8886, 0.6572, 0.9328, 0.9585, 0.02573, 0.08757, 0.02362, 0.1321, 0.0008335, 0.04356, 0.9853, 0.9025, 0.9887, 0.9167, 0.06795, 0.05945, 0.9503, 0.972, 0.951, 0.9708, 0.02125, 0.02611, 0.3874, 0.1615, 0.08408, 0.2666, 0.06572, 0.1372, 0.3978, 0.2504, 0.1448, 0.5781, 0.6272, 0.7105, 0.8491, 0.8394, 0.5124, 0.1647, 0.1583, 0.7453, 0.6942, 0.4533, 0.3842, 0.2689, 0.5715, 0.1513, 0.1504, 0.6051, 0.5885, 0.5916, 0.607, 0.6258, 0.6781, 0.6835, 0.6971, 0.7099, 0.7235, 0.7365, 0.7404, 0.7366, 0.7253, 0.7122, 0.6994, 0.6814, 0.7445, 0.7494, 0.7682, 0.7921, 0.8117, 0.8359, 0.8299, 0.8041, 0.7786, 0.7521, 0.7124, 0.6973, 0.6735, 0.646, 0.7244, 0.7346, 0.7433, 0.4829, 0.2393, 0.2121, 0.1895, 0.1716, 0.1738, 0.1912, 0.2139, 0.231, 0.2355, 0.3701, 0.3452, 0.3145, 0.2864, 0.2687, 0.2661, 0.3817, 0.3737, 0.3617, 0.3439, 0.3268, 0.316, 0.311, 0.323, 0.3359, 0.3538, 0.3746, 0.3889, 0.3826, 0.5491, 0.6488, 0.6486, 0.6605, 0.669, 0.7511, 0.749, 0.7238, 0.6961, 0.6768, 0.6077, 0.6116, 0.6263, 0.6511, 0.676, 0.6918, 0.6133, 0.508, 0.5083, 0.5161, 0.5309, 0.5491, 0.5776, 0.5849, 0.5831, 0.5732, 0.557, 0.537, 0.5181, 0.8651, 0.8655, 0.1341, 0.1331, 0.1343, 0.4544, 0.4465, 0.4491, 0.4979, 0.5287, 0.3906, 0.3732, 0.3507, 0.3283, 0.315, 0.3128, 0.3258, 0.3424, 0.3645, 0.3846, 0.398, 0.4018, 0.2741, 0.2497, 0.2205, 0.1917, 0.1744, 0.1885, 0.1996, 0.2425, 0.2725, 0.2867, 0.2896, 0.3169, 0.3532, 0.3767, 0.1423, 0.1443, 0.549, 0.5324, 0.5423, 0.6464, 0.6867, 0.8352, 0.8286, 0.5289, 0.1736, 0.1713, 0.7291, 0.6983, 0.5125, 0.3539, 0.2923, 0.1639, 0.1641, 0.5728, 0.5599, 0.563, 0.5737, 0.5791, 0.6944, 0.6957, 0.7019, 0.7106, 0.719, 0.7243, 0.7264, 0.7245, 0.7183, 0.7099, 0.702, 0.6971, 0.7645, 0.7708, 0.7834, 0.8019, 0.818, 0.8343, 0.8263, 0.8123, 0.7893, 0.7724, 0.6935, 0.684, 0.6677, 0.6504, 0.5175, 0.2125, 0.2005, 0.1848, 0.1712, 0.1722, 0.1848, 0.2015, 0.2132, 0.2149, 0.3551, 0.3372, 0.3154, 0.295, 0.2829, 0.2799, 0.3613, 0.3744, 0.3643, 0.3486, 0.3327, 0.3234, 0.3211, 0.3252, 0.3368, 0.3539, 0.3704, 0.3791, 0.3786, 0.5352, 0.6763, 0.6703, 0.6732, 0.6817, 0.7403, 0.7393, 0.728, 0.7082, 0.6929, 0.6267, 0.6292, 0.6399, 0.6566, 0.6728, 0.6825, 0.6327, 0.5177, 0.5161, 0.5232, 0.5368, 0.5526, 0.5661, 0.5722, 0.5716, 0.5622, 0.5475, 0.532, 0.5235, 0.4963, 0.4912, 0.5016, 0.5236, 0.5418, 0.3806, 0.3709, 0.357, 0.3436, 0.3354, 0.3343, 0.3382, 0.348, 0.3615, 0.3741, 0.3819, 0.3834, 0.2517, 0.2352, 0.2116, 0.1903, 0.1761, 0.1834, 0.1972, 0.2239, 0.2446, 0.2565, 0.2996, 0.3198, 0.3425, 0.3577]): _vg.add([_i], _w, 'REPLACE')
_vg = ob_cube.vertex_groups.new(name='Bone.009')
for _i, _w in zip([130, 131, 132, 133, 134, 135, 136, 137, 138, 139, 140, 141], [0.04897, 0.001763, 0.0471, 0.005132, 1.0, 0.9996, 0.9999, 0.9998, 0.9643, 0.9619, 0.9755, 0.977]): _vg.add([_i], _w, 'REPLACE')
_vg = ob_cube.vertex_groups.new(name='Bone.010')
for _i, _w in zip([98, 99, 100, 101, 102, 103, 104, 105, 106, 107, 108, 109, 114, 115, 116, 117, 118, 119, 122, 123, 125, 127, 128, 129, 142, 143, 144, 145, 150, 151, 178, 179, 180, 181, 183, 184, 185, 186, 189, 195, 196, 222, 223, 224, 234, 235, 236, 267, 268, 269, 270, 271, 272, 273, 274, 275, 277, 278, 279, 280, 281, 283, 284, 285, 286, 287, 288, 289, 290, 291, 292, 293, 294, 343, 344, 411, 412, 413, 414, 415, 416, 417, 418, 419, 422, 423, 424, 425, 427, 428, 429, 430, 431, 432, 433, 434, 435, 436, 437, 438], [0.1231, 0.0828, 0.0142, 0.01886, 0.07417, 0.05476, 0.4374, 0.2975, 0.06471, 0.3688, 0.3203, 0.01605, 0.06891, 0.08309, 0.002901, 0.01844, 0.06479, 0.06413, 0.068, 0.05897, 0.08064, 0.07044, 0.815, 0.8414, 0.9332, 0.932, 0.966, 0.967, 0.04658, 0.05008, 0.06912, 0.01677, 2.689e-05, 0.08429, 0.06395, 0.1894, 0.2829, 0.1503, 0.001943, 0.05766, 0.07751, 0.001628, 0.003681, 0.001616, 0.07368, 0.06977, 0.06557, 0.04154, 0.05844, 0.06847, 0.0756, 0.04196, 0.02926, 0.02404, 0.02341, 0.02847, 0.0008834, 0.006809, 0.01111, 0.01195, 0.008837, 0.008546, 0.01225, 0.01665, 0.02101, 0.02462, 0.02232, 0.01501, 0.01036, 0.006107, 0.003265, 0.002345, 0.005196, 0.05781, 0.06867, 0.04922, 0.05769, 0.06586, 0.07052, 0.05047, 0.04016, 0.0325, 0.03163, 0.03659, 0.003534, 0.006494, 0.006781, 0.004665, 0.007424, 0.01047, 0.01433, 0.01833, 0.0205, 0.01955, 0.0166, 0.01257, 0.008378, 0.005417, 0.004438, 0.005923]): _vg.add([_i], _w, 'REPLACE')
_vg = ob_cube.vertex_groups.new(name='Bone.011')
for _i, _w in zip([142, 143, 144, 145, 146, 147, 148, 149, 150, 151, 152, 153], [0.04758, 0.0479, 0.006242, 0.006717, 1.001, 1.0, 0.999, 0.9996, 0.9513, 0.9493, 0.9761, 0.9774]): _vg.add([_i], _w, 'REPLACE')
_vg = ob_cube.vertex_groups.new(name='Bone.012')
for _i, _w in zip([83, 85, 88, 92, 93, 95, 98, 99, 101, 102, 103, 104, 105, 106, 107, 108, 114, 115, 116, 117, 118, 119, 120, 121, 122, 123, 128, 129, 154, 155, 156, 157, 164, 165, 169, 181, 184, 185, 186, 196, 234, 235, 236, 269, 270, 344, 413, 414], [0.03757, 0.159, 0.06739, 0.05944, 0.007509, 0.01392, 0.05093, 0.07468, 0.03871, 0.03308, 0.03849, 0.1779, 0.263, 0.09372, 0.3092, 0.3786, 0.07903, 0.5683, 0.0008363, 0.1293, 0.2009, 0.6975, 0.05506, 0.02625, 0.7706, 0.8269, 0.09353, 0.08591, 0.9576, 0.9556, 0.9612, 0.9635, 0.0452, 0.04136, 0.03283, 0.002514, 0.0523, 0.06101, 0.04826, 0.01511, 0.01241, 0.009326, 0.005973, 0.007058, 0.01312, 0.00781, 0.005106, 0.009096]): _vg.add([_i], _w, 'REPLACE')
_vg = ob_cube.vertex_groups.new(name='Bone.013')
for _i, _w in zip([155, 156, 157, 158, 159, 160, 161, 162, 163, 164, 165], [0.0007372, 0.01792, 0.01579, 0.9996, 0.9991, 1.0, 1.0, 0.9793, 0.9784, 0.9518, 0.9535]): _vg.add([_i], _w, 'REPLACE')
_vg = ob_cube.vertex_groups.new(name='Bone.014')
for _i, _w in zip([1, 3, 6, 7, 13, 20, 21, 22, 23, 83, 85, 86, 88, 92, 93, 94, 95, 98, 101, 104, 105, 106, 107, 108, 114, 115, 116, 117, 118, 119, 120, 121, 122, 123, 166, 167, 168, 169, 174, 175, 178, 179, 180, 181, 182, 183, 184, 185, 186, 195, 196, 234, 235, 236, 268, 269, 270, 343, 344, 412, 413, 414], [0.1579, 0.117, 0.07279, 0.07992, 0.02706, 0.07243, 0.07506, 0.0253, 0.02428, 0.8334, 0.711, 0.6279, 0.5568, 0.8882, 0.918, 0.6567, 0.6401, 0.05607, 0.05227, 0.1457, 0.06765, 0.1303, 0.1119, 0.04127, 0.7458, 0.1923, 0.5487, 0.3772, 0.6767, 0.1596, 0.935, 0.9534, 0.1483, 0.1034, 0.9569, 0.9396, 0.9616, 0.9368, 0.05098, 0.05532, 0.08772, 0.05835, 0.06423, 0.169, 0.09686, 0.2787, 0.1522, 0.2516, 0.4743, 0.001858, 0.02086, 0.01621, 0.01246, 0.008552, 0.007023, 0.01506, 0.02052, 0.002732, 0.01329, 0.005435, 0.01218, 0.01564]): _vg.add([_i], _w, 'REPLACE')
_vg = ob_cube.vertex_groups.new(name='Bone.015')
for _i, _w in zip([166, 167, 170, 171, 172, 173, 174, 175, 176, 177], [0.05444, 0.05978, 1.001, 1.0, 1.0, 0.9994, 0.9472, 0.9443, 0.9882, 0.9861]): _vg.add([_i], _w, 'REPLACE')
_m = ob_cube.modifiers.new('Subdivision', 'SUBSURF')
_m.uv_smooth = 'PRESERVE_CORNERS'
_m.levels = 2
_m = ob_cube.modifiers.new('Armature', 'ARMATURE')
_m.object = ob_armature
ob_camera.location = (-0.1273, 19.64, -0.2762)
ob_camera.rotation_euler = (1.571, -0.43, 3.142)
ob_camera.scale = (1.0, 1.0, 1.0)
ob_camera.lock_rotations_4d = False
ob_camera.empty_display_type = 'ARROWS'
ob_camera.color = (0.0, 0.0, 0.0, 0.0)
ob_camera.display_type = 'WIRE'
ob_camera.lineart.crease_threshold = 0.0
ob_area.location = (0.0, -2.746, 7.334)
ob_area.rotation_euler = (1.525, -0.0, 0.0)
ob_area.scale = (30.48, 30.48, 30.48)
ob_area.lineart.crease_threshold = 0.0
ob_cube_001.location = (0.07673, 0.3746, 0.1)
ob_cube_001.scale = (0.1741, 0.1741, 0.1741)
ob_cube_001.lineart.crease_threshold = 0.0
ob_cube_002.location = (0.2733, 0.3392, 0.1069)
ob_cube_002.scale = (0.1559, 0.1559, 0.1559)
ob_cube_002.lineart.crease_threshold = 0.0
ob_cube_003.location = (0.4604, 0.1834, -0.04534)
ob_cube_003.scale = (0.1412, 0.1412, 0.1412)
ob_cube_003.lineart.crease_threshold = 0.0
ob_cube_004.location = (0.6474, 0.1318, -0.1223)
ob_cube_004.scale = (0.1412, 0.1412, 0.1412)
ob_cube_004.lineart.crease_threshold = 0.0
ob_cube_005.location = (-0.1199, 0.3746, 0.1048)
ob_cube_005.scale = (0.1628, 0.1628, 0.1628)
ob_cube_005.lineart.crease_threshold = 0.0
ob_cube_006.location = (-0.3213, 0.1834, 0.03618)
ob_cube_006.scale = (0.1412, 0.1412, 0.1412)
ob_cube_006.lineart.crease_threshold = 0.0
ob_cube_007.location = (-0.5371, 0.1318, -0.1032)
ob_cube_007.scale = (0.1412, 0.1412, 0.1412)
ob_cube_007.lineart.crease_threshold = 0.0
ob_cube_008.location = (-0.4364, 0.2095, -0.7924)
ob_cube_008.rotation_euler = (-0.0, 3.142, -0.0)
ob_cube_008.scale = (0.1412, 0.1412, 0.1412)
ob_cube_008.lineart.crease_threshold = 0.0
ob_cube_009.location = (-0.1966, 0.2187, -0.8164)
ob_cube_009.rotation_euler = (-0.0, 3.142, -0.0)
ob_cube_009.scale = (0.1412, 0.1412, 0.1412)
ob_cube_009.lineart.crease_threshold = 0.0
ob_cube_010.location = (-0.02398, 0.2187, -0.7972)
ob_cube_010.rotation_euler = (-0.0, 3.142, -0.0)
ob_cube_010.scale = (0.1742, 0.1742, 0.1742)
ob_cube_010.lineart.crease_threshold = 0.0
ob_cube_011.location = (0.1918, 0.2187, -0.7972)
ob_cube_011.rotation_euler = (-0.0, 3.142, -0.0)
ob_cube_011.scale = (0.1746, 0.1746, 0.1746)
ob_cube_011.lineart.crease_threshold = 0.0
ob_cube_012.location = (0.3597, 0.2095, -0.85)
ob_cube_012.rotation_euler = (-0.0, 3.142, -0.0)
ob_cube_012.scale = (0.1412, 0.1412, 0.1412)
ob_cube_012.lineart.crease_threshold = 0.0
ob_cube_013.location = (0.5659, 0.2095, -0.826)
ob_cube_013.rotation_euler = (-0.0, 3.142, -0.0)
ob_cube_013.scale = (0.1412, 0.1412, 0.1412)
ob_cube_013.lineart.crease_threshold = 0.0
ob_armature.location = (0.0, 0.0, 0.0)
ob_armature.show_in_front = True
ob_armature.lineart.crease_threshold = 0.0

# ---- collection membership
col_collection.objects.link(ob_cube)
col_collection.objects.link(ob_camera)
col_collection.objects.link(ob_area)
col_collection.objects.link(ob_cube_001)
col_collection.objects.link(ob_cube_002)
col_collection.objects.link(ob_cube_003)
col_collection.objects.link(ob_cube_004)
col_collection.objects.link(ob_cube_005)
col_collection.objects.link(ob_cube_006)
col_collection.objects.link(ob_cube_007)
col_collection.objects.link(ob_cube_008)
col_collection.objects.link(ob_cube_009)
col_collection.objects.link(ob_cube_010)
col_collection.objects.link(ob_cube_011)
col_collection.objects.link(ob_cube_012)
col_collection.objects.link(ob_cube_013)
col_collection.objects.link(ob_armature)

# ---- scene / render settings (as saved in the file)
scene.camera = ob_camera
scene.frame_start = 1; scene.frame_end = 60; scene.frame_set(0)
scene.render.engine = 'BLENDER_EEVEE_NEXT'
scene.render.image_settings.file_format = 'FFMPEG'
scene.render.image_settings.color_mode = 'RGB'
scene.cycles.use_denoising = False
scene.cycles.samples = 128
scene.cycles.sampling_pattern = 'TABULATED_SOBOL'
scene.cycles.use_adaptive_sampling = False
scene.cycles.use_light_tree = False
scene.view_settings.view_transform = 'Filmic'
bpy.context.view_layer.update()
